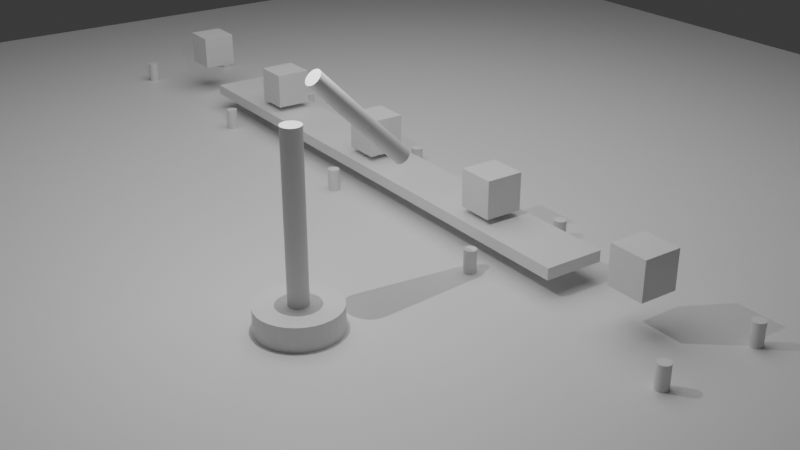 # Source: factory_scene.blend  (saved by Blender 5.0.119; exported with 4.5.12 LTS)
import bpy
from mathutils import Matrix  # noqa: F401  (used for matrix-valued properties, if any)

bpy.ops.wm.read_factory_settings(use_empty=True)
scene = bpy.context.scene
scene.name = 'Scene'

# ---- collections
col_collection = bpy.data.collections.new('Collection'); scene.collection.children.link(col_collection)

# ---- materials (node trees are filled in below, after node groups)
mat_floormat_001 = bpy.data.materials.new('FloorMat.001')
mat_floormat_001.diffuse_color = (0.3, 0.3, 0.35, 1.0)
mat_conveyormat = bpy.data.materials.new('ConveyorMat')
mat_conveyormat.diffuse_color = (0.15, 0.15, 0.15, 1.0)
mat_legmat = bpy.data.materials.new('LegMat')
mat_legmat.diffuse_color = (0.5, 0.5, 0.5, 1.0)
mat_productmat = bpy.data.materials.new('ProductMat')
mat_productmat.diffuse_color = (0.9, 0.6, 0.1, 1.0)
mat_robotmat = bpy.data.materials.new('RobotMat')
mat_robotmat.diffuse_color = (0.1, 0.4, 0.8, 1.0)

# ---- material node trees
mat_floormat_001.use_nodes = True; mat_floormat_001.node_tree.nodes.clear()
_N = mat_floormat_001.node_tree.nodes; _L = mat_floormat_001.node_tree.links
n0 = _N.new('ShaderNodeBsdfPrincipled'); n0.name = '原理化 BSDF'; n0.location = (-200, 100)
n1 = _N.new('ShaderNodeOutputMaterial'); n1.name = '材质输出'; n1.location = (200, 100)
_L.new(n0.outputs[0], n1.inputs[0])
n1.is_active_output = True
mat_conveyormat.use_nodes = True; mat_conveyormat.node_tree.nodes.clear()
_N = mat_conveyormat.node_tree.nodes; _L = mat_conveyormat.node_tree.links
n0 = _N.new('ShaderNodeBsdfPrincipled'); n0.name = '原理化 BSDF'; n0.location = (-200, 100)
n1 = _N.new('ShaderNodeOutputMaterial'); n1.name = '材质输出'; n1.location = (200, 100)
_L.new(n0.outputs[0], n1.inputs[0])
n1.is_active_output = True
mat_legmat.use_nodes = True; mat_legmat.node_tree.nodes.clear()
_N = mat_legmat.node_tree.nodes; _L = mat_legmat.node_tree.links
n0 = _N.new('ShaderNodeBsdfPrincipled'); n0.name = '原理化 BSDF'; n0.location = (-200, 100)
n1 = _N.new('ShaderNodeOutputMaterial'); n1.name = '材质输出'; n1.location = (200, 100)
_L.new(n0.outputs[0], n1.inputs[0])
n1.is_active_output = True
mat_productmat.use_nodes = True; mat_productmat.node_tree.nodes.clear()
_N = mat_productmat.node_tree.nodes; _L = mat_productmat.node_tree.links
n0 = _N.new('ShaderNodeBsdfPrincipled'); n0.name = '原理化 BSDF'; n0.location = (-200, 100)
n1 = _N.new('ShaderNodeOutputMaterial'); n1.name = '材质输出'; n1.location = (200, 100)
_L.new(n0.outputs[0], n1.inputs[0])
n1.is_active_output = True
mat_robotmat.use_nodes = True; mat_robotmat.node_tree.nodes.clear()
_N = mat_robotmat.node_tree.nodes; _L = mat_robotmat.node_tree.links
n0 = _N.new('ShaderNodeBsdfPrincipled'); n0.name = '原理化 BSDF'; n0.location = (-200, 100)
n1 = _N.new('ShaderNodeOutputMaterial'); n1.name = '材质输出'; n1.location = (200, 100)
_L.new(n0.outputs[0], n1.inputs[0])
n1.is_active_output = True

# ---- world
world_world = bpy.data.worlds.new('World'); scene.world = world_world
world_world.use_nodes = True; world_world.node_tree.nodes.clear()
_N = world_world.node_tree.nodes; _L = world_world.node_tree.links
n0 = _N.new('ShaderNodeOutputWorld'); n0.name = 'World Output'; n0.location = (200, 100)
n1 = _N.new('ShaderNodeBackground'); n1.name = 'Background'; n1.location = (-200, 100)
n1.inputs[0].default_value = (0.05088, 0.05088, 0.05088, 1.0)
_L.new(n1.outputs[0], n0.inputs[0])
n0.is_active_output = True
world_world.color = (0.05088, 0.05088, 0.05088)
world_world.sun_shadow_jitter_overblur = 0.0

# ---- cameras
cam_x = bpy.data.cameras.new('摄像机')

# ---- lights
light_x = bpy.data.lights.new('面光', 'AREA')
light_x.energy = 500.0
light_x.size = 10.0
light_x.size_y = 1.0
light_x_1 = bpy.data.lights.new('点光', 'POINT')
light_x_1.energy = 200.0

# ---- meshes
me_001 = bpy.data.meshes.new('平面.001')
me_001.from_pydata([(-10.0, -10.0, 0.0), (10.0, -10.0, 0.0), (-10.0, 10.0, 0.0), (10.0, 10.0, 0.0)], [], [(0, 1, 3, 2)])
_uv = me_001.uv_layers.new(name='UV贴图')
_uv.uv.foreach_set('vector', [0.0, 0.0, 1.0, 0.0, 1.0, 1.0, 0.0, 1.0])
me_001.materials.append(mat_floormat_001)
me_001.update()
me_x = bpy.data.meshes.new('立方体')
me_x.from_pydata([(-0.5, -0.5, -0.5), (-0.5, -0.5, 0.5), (-0.5, 0.5, -0.5), (-0.5, 0.5, 0.5), (0.5, -0.5, -0.5), (0.5, -0.5, 0.5), (0.5, 0.5, -0.5), (0.5, 0.5, 0.5)], [], [(0, 1, 3, 2), (2, 3, 7, 6), (6, 7, 5, 4), (4, 5, 1, 0), (2, 6, 4, 0), (7, 3, 1, 5)])
_uv = me_x.uv_layers.new(name='UV贴图')
_uv.uv.foreach_set('vector', [0.375, 0.0, 0.625, 0.0, 0.625, 0.25, 0.375, 0.25, 0.375, 0.25, 0.625, 0.25, 0.625, 0.5, 0.375, 0.5, 0.375, 0.5, 0.625, 0.5, 0.625, 0.75, 0.375, 0.75, 0.375, 0.75, 0.625, 0.75, 0.625, 1.0, 0.375, 1.0, 0.125, 0.5, 0.375, 0.5, 0.375, 0.75, 0.125, 0.75, 0.625, 0.5, 0.875, 0.5, 0.875, 0.75, 0.625, 0.75])
me_x.materials.append(mat_conveyormat)
me_x.update()
me_x_1 = bpy.data.meshes.new('柱体')
me_x_1.from_pydata([(0.0, 0.08, -0.3), (0.0, 0.08, 0.3), (0.01561, 0.07846, -0.3), (0.01561, 0.07846, 0.3), (0.03061, 0.07391, -0.3), (0.03061, 0.07391, 0.3), (0.04445, 0.06652, -0.3), (0.04445, 0.06652, 0.3), (0.05657, 0.05657, -0.3), (0.05657, 0.05657, 0.3), (0.06652, 0.04445, -0.3), (0.06652, 0.04445, 0.3), (0.07391, 0.03061, -0.3), (0.07391, 0.03061, 0.3), (0.07846, 0.01561, -0.3), (0.07846, 0.01561, 0.3), (0.08, 0.0, -0.3), (0.08, 0.0, 0.3), (0.07846, -0.01561, -0.3), (0.07846, -0.01561, 0.3), (0.07391, -0.03061, -0.3), (0.07391, -0.03061, 0.3), (0.06652, -0.04445, -0.3), (0.06652, -0.04445, 0.3), (0.05657, -0.05657, -0.3), (0.05657, -0.05657, 0.3), (0.04445, -0.06652, -0.3), (0.04445, -0.06652, 0.3), (0.03061, -0.07391, -0.3), (0.03061, -0.07391, 0.3), (0.01561, -0.07846, -0.3), (0.01561, -0.07846, 0.3), (0.0, -0.08, -0.3), (0.0, -0.08, 0.3), (-0.01561, -0.07846, -0.3), (-0.01561, -0.07846, 0.3), (-0.03061, -0.07391, -0.3), (-0.03061, -0.07391, 0.3), (-0.04445, -0.06652, -0.3), (-0.04445, -0.06652, 0.3), (-0.05657, -0.05657, -0.3), (-0.05657, -0.05657, 0.3), (-0.06652, -0.04445, -0.3), (-0.06652, -0.04445, 0.3), (-0.07391, -0.03061, -0.3), (-0.07391, -0.03061, 0.3), (-0.07846, -0.01561, -0.3), (-0.07846, -0.01561, 0.3), (-0.08, 0.0, -0.3), (-0.08, 0.0, 0.3), (-0.07846, 0.01561, -0.3), (-0.07846, 0.01561, 0.3), (-0.07391, 0.03061, -0.3), (-0.07391, 0.03061, 0.3), (-0.06652, 0.04445, -0.3), (-0.06652, 0.04445, 0.3), (-0.05657, 0.05657, -0.3), (-0.05657, 0.05657, 0.3), (-0.04445, 0.06652, -0.3), (-0.04445, 0.06652, 0.3), (-0.03061, 0.07391, -0.3), (-0.03061, 0.07391, 0.3), (-0.01561, 0.07846, -0.3), (-0.01561, 0.07846, 0.3)], [], [(0, 1, 3, 2), (2, 3, 5, 4), (4, 5, 7, 6), (6, 7, 9, 8), (8, 9, 11, 10), (10, 11, 13, 12), (12, 13, 15, 14), (14, 15, 17, 16), (16, 17, 19, 18), (18, 19, 21, 20), (20, 21, 23, 22), (22, 23, 25, 24), (24, 25, 27, 26), (26, 27, 29, 28), (28, 29, 31, 30), (30, 31, 33, 32), (32, 33, 35, 34), (34, 35, 37, 36), (36, 37, 39, 38), (38, 39, 41, 40), (40, 41, 43, 42), (42, 43, 45, 44), (44, 45, 47, 46), (46, 47, 49, 48), (48, 49, 51, 50), (50, 51, 53, 52), (52, 53, 55, 54), (54, 55, 57, 56), (56, 57, 59, 58), (58, 59, 61, 60), (3, 1, 63, 61, 59, 57, 55, 53, 51, 49, 47, 45, 43, 41, 39, 37, 35, 33, 31, 29, 27, 25, 23, 21, 19, 17, 15, 13, 11, 9, 7, 5), (60, 61, 63, 62), (62, 63, 1, 0), (0, 2, 4, 6, 8, 10, 12, 14, 16, 18, 20, 22, 24, 26, 28, 30, 32, 34, 36, 38, 40, 42, 44, 46, 48, 50, 52, 54, 56, 58, 60, 62)])
_uv = me_x_1.uv_layers.new(name='UV贴图')
_uv.uv.foreach_set('vector', [1.0, 0.5, 1.0, 1.0, 0.9688, 1.0, 0.9688, 0.5, 0.9688, 0.5, 0.9688, 1.0, 0.9375, 1.0, 0.9375, 0.5, 0.9375, 0.5, 0.9375, 1.0, 0.9062, 1.0, 0.9062, 0.5, 0.9062, 0.5, 0.9062, 1.0, 0.875, 1.0, 0.875, 0.5, 0.875, 0.5, 0.875, 1.0, 0.8438, 1.0, 0.8438, 0.5, 0.8438, 0.5, 0.8438, 1.0, 0.8125, 1.0, 0.8125, 0.5, 0.8125, 0.5, 0.8125, 1.0, 0.7812, 1.0, 0.7812, 0.5, 0.7812, 0.5, 0.7812, 1.0, 0.75, 1.0, 0.75, 0.5, 0.75, 0.5, 0.75, 1.0, 0.7188, 1.0, 0.7188, 0.5, 0.7188, 0.5, 0.7188, 1.0, 0.6875, 1.0, 0.6875, 0.5, 0.6875, 0.5, 0.6875, 1.0, 0.6562, 1.0, 0.6562, 0.5, 0.6562, 0.5, 0.6562, 1.0, 0.625, 1.0, 0.625, 0.5, 0.625, 0.5, 0.625, 1.0, 0.5938, 1.0, 0.5938, 0.5, 0.5938, 0.5, 0.5938, 1.0, 0.5625, 1.0, 0.5625, 0.5, 0.5625, 0.5, 0.5625, 1.0, 0.5312, 1.0, 0.5312, 0.5, 0.5312, 0.5, 0.5312, 1.0, 0.5, 1.0, 0.5, 0.5, 0.5, 0.5, 0.5, 1.0, 0.4688, 1.0, 0.4688, 0.5, 0.4688, 0.5, 0.4688, 1.0, 0.4375, 1.0, 0.4375, 0.5, 0.4375, 0.5, 0.4375, 1.0, 0.4062, 1.0, 0.4062, 0.5, 0.4062, 0.5, 0.4062, 1.0, 0.375, 1.0, 0.375, 0.5, 0.375, 0.5, 0.375, 1.0, 0.3438, 1.0, 0.3438, 0.5, 0.3438, 0.5, 0.3438, 1.0, 0.3125, 1.0, 0.3125, 0.5, 0.3125, 0.5, 0.3125, 1.0, 0.2812, 1.0, 0.2812, 0.5, 0.2812, 0.5, 0.2812, 1.0, 0.25, 1.0, 0.25, 0.5, 0.25, 0.5, 0.25, 1.0, 0.2188, 1.0, 0.2188, 0.5, 0.2188, 0.5, 0.2188, 1.0, 0.1875, 1.0, 0.1875, 0.5, 0.1875, 0.5, 0.1875, 1.0, 0.1562, 1.0, 0.1562, 0.5, 0.1562, 0.5, 0.1562, 1.0, 0.125, 1.0, 0.125, 0.5, 0.125, 0.5, 0.125, 1.0, 0.09375, 1.0, 0.09375, 0.5, 0.09375, 0.5, 0.09375, 1.0, 0.0625, 1.0, 0.0625, 0.5, 0.2968, 0.4854, 0.25, 0.49, 0.2032, 0.4854, 0.1582, 0.4717, 0.1167, 0.4496, 0.08029, 0.4197, 0.05045, 0.3833, 0.02827, 0.3418, 0.01461, 0.2968, 0.01, 0.25, 0.01461, 0.2032, 0.02827, 0.1582, 0.05045, 0.1167, 0.08029, 0.08029, 0.1167, 0.05045, 0.1582, 0.02827, 0.2032, 0.01461, 0.25, 0.01, 0.2968, 0.01461, 0.3418, 0.02827, 0.3833, 0.05045, 0.4197, 0.08029, 0.4496, 0.1167, 0.4717, 0.1582, 0.4854, 0.2032, 0.49, 0.25, 0.4854, 0.2968, 0.4717, 0.3418, 0.4496, 0.3833, 0.4197, 0.4197, 0.3833, 0.4496, 0.3418, 0.4717, 0.0625, 0.5, 0.0625, 1.0, 0.03125, 1.0, 0.03125, 0.5, 0.03125, 0.5, 0.03125, 1.0, 0.0, 1.0, 0.0, 0.5, 0.75, 0.49, 0.7968, 0.4854, 0.8418, 0.4717, 0.8833, 0.4496, 0.9197, 0.4197, 0.9496, 0.3833, 0.9717, 0.3418, 0.9854, 0.2968, 0.99, 0.25, 0.9854, 0.2032, 0.9717, 0.1582, 0.9496, 0.1167, 0.9197, 0.08029, 0.8833, 0.05045, 0.8418, 0.02827, 0.7968, 0.01461, 0.75, 0.01, 0.7032, 0.01461, 0.6582, 0.02827, 0.6167, 0.05045, 0.5803, 0.08029, 0.5504, 0.1167, 0.5283, 0.1582, 0.5146, 0.2032, 0.51, 0.25, 0.5146, 0.2968, 0.5283, 0.3418, 0.5504, 0.3833, 0.5803, 0.4197, 0.6167, 0.4496, 0.6582, 0.4717, 0.7032, 0.4854])
me_x_1.materials.append(mat_legmat)
me_x_1.update()
me_001_1 = bpy.data.meshes.new('柱体.001')
me_001_1.from_pydata([(0.0, 0.08, -0.3), (0.0, 0.08, 0.3), (0.01561, 0.07846, -0.3), (0.01561, 0.07846, 0.3), (0.03061, 0.07391, -0.3), (0.03061, 0.07391, 0.3), (0.04445, 0.06652, -0.3), (0.04445, 0.06652, 0.3), (0.05657, 0.05657, -0.3), (0.05657, 0.05657, 0.3), (0.06652, 0.04445, -0.3), (0.06652, 0.04445, 0.3), (0.07391, 0.03061, -0.3), (0.07391, 0.03061, 0.3), (0.07846, 0.01561, -0.3), (0.07846, 0.01561, 0.3), (0.08, 0.0, -0.3), (0.08, 0.0, 0.3), (0.07846, -0.01561, -0.3), (0.07846, -0.01561, 0.3), (0.07391, -0.03061, -0.3), (0.07391, -0.03061, 0.3), (0.06652, -0.04445, -0.3), (0.06652, -0.04445, 0.3), (0.05657, -0.05657, -0.3), (0.05657, -0.05657, 0.3), (0.04445, -0.06652, -0.3), (0.04445, -0.06652, 0.3), (0.03061, -0.07391, -0.3), (0.03061, -0.07391, 0.3), (0.01561, -0.07846, -0.3), (0.01561, -0.07846, 0.3), (0.0, -0.08, -0.3), (0.0, -0.08, 0.3), (-0.01561, -0.07846, -0.3), (-0.01561, -0.07846, 0.3), (-0.03061, -0.07391, -0.3), (-0.03061, -0.07391, 0.3), (-0.04445, -0.06652, -0.3), (-0.04445, -0.06652, 0.3), (-0.05657, -0.05657, -0.3), (-0.05657, -0.05657, 0.3), (-0.06652, -0.04445, -0.3), (-0.06652, -0.04445, 0.3), (-0.07391, -0.03061, -0.3), (-0.07391, -0.03061, 0.3), (-0.07846, -0.01561, -0.3), (-0.07846, -0.01561, 0.3), (-0.08, 0.0, -0.3), (-0.08, 0.0, 0.3), (-0.07846, 0.01561, -0.3), (-0.07846, 0.01561, 0.3), (-0.07391, 0.03061, -0.3), (-0.07391, 0.03061, 0.3), (-0.06652, 0.04445, -0.3), (-0.06652, 0.04445, 0.3), (-0.05657, 0.05657, -0.3), (-0.05657, 0.05657, 0.3), (-0.04445, 0.06652, -0.3), (-0.04445, 0.06652, 0.3), (-0.03061, 0.07391, -0.3), (-0.03061, 0.07391, 0.3), (-0.01561, 0.07846, -0.3), (-0.01561, 0.07846, 0.3)], [], [(0, 1, 3, 2), (2, 3, 5, 4), (4, 5, 7, 6), (6, 7, 9, 8), (8, 9, 11, 10), (10, 11, 13, 12), (12, 13, 15, 14), (14, 15, 17, 16), (16, 17, 19, 18), (18, 19, 21, 20), (20, 21, 23, 22), (22, 23, 25, 24), (24, 25, 27, 26), (26, 27, 29, 28), (28, 29, 31, 30), (30, 31, 33, 32), (32, 33, 35, 34), (34, 35, 37, 36), (36, 37, 39, 38), (38, 39, 41, 40), (40, 41, 43, 42), (42, 43, 45, 44), (44, 45, 47, 46), (46, 47, 49, 48), (48, 49, 51, 50), (50, 51, 53, 52), (52, 53, 55, 54), (54, 55, 57, 56), (56, 57, 59, 58), (58, 59, 61, 60), (3, 1, 63, 61, 59, 57, 55, 53, 51, 49, 47, 45, 43, 41, 39, 37, 35, 33, 31, 29, 27, 25, 23, 21, 19, 17, 15, 13, 11, 9, 7, 5), (60, 61, 63, 62), (62, 63, 1, 0), (0, 2, 4, 6, 8, 10, 12, 14, 16, 18, 20, 22, 24, 26, 28, 30, 32, 34, 36, 38, 40, 42, 44, 46, 48, 50, 52, 54, 56, 58, 60, 62)])
_uv = me_001_1.uv_layers.new(name='UV贴图')
_uv.uv.foreach_set('vector', [1.0, 0.5, 1.0, 1.0, 0.9688, 1.0, 0.9688, 0.5, 0.9688, 0.5, 0.9688, 1.0, 0.9375, 1.0, 0.9375, 0.5, 0.9375, 0.5, 0.9375, 1.0, 0.9062, 1.0, 0.9062, 0.5, 0.9062, 0.5, 0.9062, 1.0, 0.875, 1.0, 0.875, 0.5, 0.875, 0.5, 0.875, 1.0, 0.8438, 1.0, 0.8438, 0.5, 0.8438, 0.5, 0.8438, 1.0, 0.8125, 1.0, 0.8125, 0.5, 0.8125, 0.5, 0.8125, 1.0, 0.7812, 1.0, 0.7812, 0.5, 0.7812, 0.5, 0.7812, 1.0, 0.75, 1.0, 0.75, 0.5, 0.75, 0.5, 0.75, 1.0, 0.7188, 1.0, 0.7188, 0.5, 0.7188, 0.5, 0.7188, 1.0, 0.6875, 1.0, 0.6875, 0.5, 0.6875, 0.5, 0.6875, 1.0, 0.6562, 1.0, 0.6562, 0.5, 0.6562, 0.5, 0.6562, 1.0, 0.625, 1.0, 0.625, 0.5, 0.625, 0.5, 0.625, 1.0, 0.5938, 1.0, 0.5938, 0.5, 0.5938, 0.5, 0.5938, 1.0, 0.5625, 1.0, 0.5625, 0.5, 0.5625, 0.5, 0.5625, 1.0, 0.5312, 1.0, 0.5312, 0.5, 0.5312, 0.5, 0.5312, 1.0, 0.5, 1.0, 0.5, 0.5, 0.5, 0.5, 0.5, 1.0, 0.4688, 1.0, 0.4688, 0.5, 0.4688, 0.5, 0.4688, 1.0, 0.4375, 1.0, 0.4375, 0.5, 0.4375, 0.5, 0.4375, 1.0, 0.4062, 1.0, 0.4062, 0.5, 0.4062, 0.5, 0.4062, 1.0, 0.375, 1.0, 0.375, 0.5, 0.375, 0.5, 0.375, 1.0, 0.3438, 1.0, 0.3438, 0.5, 0.3438, 0.5, 0.3438, 1.0, 0.3125, 1.0, 0.3125, 0.5, 0.3125, 0.5, 0.3125, 1.0, 0.2812, 1.0, 0.2812, 0.5, 0.2812, 0.5, 0.2812, 1.0, 0.25, 1.0, 0.25, 0.5, 0.25, 0.5, 0.25, 1.0, 0.2188, 1.0, 0.2188, 0.5, 0.2188, 0.5, 0.2188, 1.0, 0.1875, 1.0, 0.1875, 0.5, 0.1875, 0.5, 0.1875, 1.0, 0.1562, 1.0, 0.1562, 0.5, 0.1562, 0.5, 0.1562, 1.0, 0.125, 1.0, 0.125, 0.5, 0.125, 0.5, 0.125, 1.0, 0.09375, 1.0, 0.09375, 0.5, 0.09375, 0.5, 0.09375, 1.0, 0.0625, 1.0, 0.0625, 0.5, 0.2968, 0.4854, 0.25, 0.49, 0.2032, 0.4854, 0.1582, 0.4717, 0.1167, 0.4496, 0.08029, 0.4197, 0.05045, 0.3833, 0.02827, 0.3418, 0.01461, 0.2968, 0.01, 0.25, 0.01461, 0.2032, 0.02827, 0.1582, 0.05045, 0.1167, 0.08029, 0.08029, 0.1167, 0.05045, 0.1582, 0.02827, 0.2032, 0.01461, 0.25, 0.01, 0.2968, 0.01461, 0.3418, 0.02827, 0.3833, 0.05045, 0.4197, 0.08029, 0.4496, 0.1167, 0.4717, 0.1582, 0.4854, 0.2032, 0.49, 0.25, 0.4854, 0.2968, 0.4717, 0.3418, 0.4496, 0.3833, 0.4197, 0.4197, 0.3833, 0.4496, 0.3418, 0.4717, 0.0625, 0.5, 0.0625, 1.0, 0.03125, 1.0, 0.03125, 0.5, 0.03125, 0.5, 0.03125, 1.0, 0.0, 1.0, 0.0, 0.5, 0.75, 0.49, 0.7968, 0.4854, 0.8418, 0.4717, 0.8833, 0.4496, 0.9197, 0.4197, 0.9496, 0.3833, 0.9717, 0.3418, 0.9854, 0.2968, 0.99, 0.25, 0.9854, 0.2032, 0.9717, 0.1582, 0.9496, 0.1167, 0.9197, 0.08029, 0.8833, 0.05045, 0.8418, 0.02827, 0.7968, 0.01461, 0.75, 0.01, 0.7032, 0.01461, 0.6582, 0.02827, 0.6167, 0.05045, 0.5803, 0.08029, 0.5504, 0.1167, 0.5283, 0.1582, 0.5146, 0.2032, 0.51, 0.25, 0.5146, 0.2968, 0.5283, 0.3418, 0.5504, 0.3833, 0.5803, 0.4197, 0.6167, 0.4496, 0.6582, 0.4717, 0.7032, 0.4854])
me_001_1.materials.append(mat_legmat)
me_001_1.update()
me_002 = bpy.data.meshes.new('柱体.002')
me_002.from_pydata([(0.0, 0.08, -0.3), (0.0, 0.08, 0.3), (0.01561, 0.07846, -0.3), (0.01561, 0.07846, 0.3), (0.03061, 0.07391, -0.3), (0.03061, 0.07391, 0.3), (0.04445, 0.06652, -0.3), (0.04445, 0.06652, 0.3), (0.05657, 0.05657, -0.3), (0.05657, 0.05657, 0.3), (0.06652, 0.04445, -0.3), (0.06652, 0.04445, 0.3), (0.07391, 0.03061, -0.3), (0.07391, 0.03061, 0.3), (0.07846, 0.01561, -0.3), (0.07846, 0.01561, 0.3), (0.08, 0.0, -0.3), (0.08, 0.0, 0.3), (0.07846, -0.01561, -0.3), (0.07846, -0.01561, 0.3), (0.07391, -0.03061, -0.3), (0.07391, -0.03061, 0.3), (0.06652, -0.04445, -0.3), (0.06652, -0.04445, 0.3), (0.05657, -0.05657, -0.3), (0.05657, -0.05657, 0.3), (0.04445, -0.06652, -0.3), (0.04445, -0.06652, 0.3), (0.03061, -0.07391, -0.3), (0.03061, -0.07391, 0.3), (0.01561, -0.07846, -0.3), (0.01561, -0.07846, 0.3), (0.0, -0.08, -0.3), (0.0, -0.08, 0.3), (-0.01561, -0.07846, -0.3), (-0.01561, -0.07846, 0.3), (-0.03061, -0.07391, -0.3), (-0.03061, -0.07391, 0.3), (-0.04445, -0.06652, -0.3), (-0.04445, -0.06652, 0.3), (-0.05657, -0.05657, -0.3), (-0.05657, -0.05657, 0.3), (-0.06652, -0.04445, -0.3), (-0.06652, -0.04445, 0.3), (-0.07391, -0.03061, -0.3), (-0.07391, -0.03061, 0.3), (-0.07846, -0.01561, -0.3), (-0.07846, -0.01561, 0.3), (-0.08, 0.0, -0.3), (-0.08, 0.0, 0.3), (-0.07846, 0.01561, -0.3), (-0.07846, 0.01561, 0.3), (-0.07391, 0.03061, -0.3), (-0.07391, 0.03061, 0.3), (-0.06652, 0.04445, -0.3), (-0.06652, 0.04445, 0.3), (-0.05657, 0.05657, -0.3), (-0.05657, 0.05657, 0.3), (-0.04445, 0.06652, -0.3), (-0.04445, 0.06652, 0.3), (-0.03061, 0.07391, -0.3), (-0.03061, 0.07391, 0.3), (-0.01561, 0.07846, -0.3), (-0.01561, 0.07846, 0.3)], [], [(0, 1, 3, 2), (2, 3, 5, 4), (4, 5, 7, 6), (6, 7, 9, 8), (8, 9, 11, 10), (10, 11, 13, 12), (12, 13, 15, 14), (14, 15, 17, 16), (16, 17, 19, 18), (18, 19, 21, 20), (20, 21, 23, 22), (22, 23, 25, 24), (24, 25, 27, 26), (26, 27, 29, 28), (28, 29, 31, 30), (30, 31, 33, 32), (32, 33, 35, 34), (34, 35, 37, 36), (36, 37, 39, 38), (38, 39, 41, 40), (40, 41, 43, 42), (42, 43, 45, 44), (44, 45, 47, 46), (46, 47, 49, 48), (48, 49, 51, 50), (50, 51, 53, 52), (52, 53, 55, 54), (54, 55, 57, 56), (56, 57, 59, 58), (58, 59, 61, 60), (3, 1, 63, 61, 59, 57, 55, 53, 51, 49, 47, 45, 43, 41, 39, 37, 35, 33, 31, 29, 27, 25, 23, 21, 19, 17, 15, 13, 11, 9, 7, 5), (60, 61, 63, 62), (62, 63, 1, 0), (0, 2, 4, 6, 8, 10, 12, 14, 16, 18, 20, 22, 24, 26, 28, 30, 32, 34, 36, 38, 40, 42, 44, 46, 48, 50, 52, 54, 56, 58, 60, 62)])
_uv = me_002.uv_layers.new(name='UV贴图')
_uv.uv.foreach_set('vector', [1.0, 0.5, 1.0, 1.0, 0.9688, 1.0, 0.9688, 0.5, 0.9688, 0.5, 0.9688, 1.0, 0.9375, 1.0, 0.9375, 0.5, 0.9375, 0.5, 0.9375, 1.0, 0.9062, 1.0, 0.9062, 0.5, 0.9062, 0.5, 0.9062, 1.0, 0.875, 1.0, 0.875, 0.5, 0.875, 0.5, 0.875, 1.0, 0.8438, 1.0, 0.8438, 0.5, 0.8438, 0.5, 0.8438, 1.0, 0.8125, 1.0, 0.8125, 0.5, 0.8125, 0.5, 0.8125, 1.0, 0.7812, 1.0, 0.7812, 0.5, 0.7812, 0.5, 0.7812, 1.0, 0.75, 1.0, 0.75, 0.5, 0.75, 0.5, 0.75, 1.0, 0.7188, 1.0, 0.7188, 0.5, 0.7188, 0.5, 0.7188, 1.0, 0.6875, 1.0, 0.6875, 0.5, 0.6875, 0.5, 0.6875, 1.0, 0.6562, 1.0, 0.6562, 0.5, 0.6562, 0.5, 0.6562, 1.0, 0.625, 1.0, 0.625, 0.5, 0.625, 0.5, 0.625, 1.0, 0.5938, 1.0, 0.5938, 0.5, 0.5938, 0.5, 0.5938, 1.0, 0.5625, 1.0, 0.5625, 0.5, 0.5625, 0.5, 0.5625, 1.0, 0.5312, 1.0, 0.5312, 0.5, 0.5312, 0.5, 0.5312, 1.0, 0.5, 1.0, 0.5, 0.5, 0.5, 0.5, 0.5, 1.0, 0.4688, 1.0, 0.4688, 0.5, 0.4688, 0.5, 0.4688, 1.0, 0.4375, 1.0, 0.4375, 0.5, 0.4375, 0.5, 0.4375, 1.0, 0.4062, 1.0, 0.4062, 0.5, 0.4062, 0.5, 0.4062, 1.0, 0.375, 1.0, 0.375, 0.5, 0.375, 0.5, 0.375, 1.0, 0.3438, 1.0, 0.3438, 0.5, 0.3438, 0.5, 0.3438, 1.0, 0.3125, 1.0, 0.3125, 0.5, 0.3125, 0.5, 0.3125, 1.0, 0.2812, 1.0, 0.2812, 0.5, 0.2812, 0.5, 0.2812, 1.0, 0.25, 1.0, 0.25, 0.5, 0.25, 0.5, 0.25, 1.0, 0.2188, 1.0, 0.2188, 0.5, 0.2188, 0.5, 0.2188, 1.0, 0.1875, 1.0, 0.1875, 0.5, 0.1875, 0.5, 0.1875, 1.0, 0.1562, 1.0, 0.1562, 0.5, 0.1562, 0.5, 0.1562, 1.0, 0.125, 1.0, 0.125, 0.5, 0.125, 0.5, 0.125, 1.0, 0.09375, 1.0, 0.09375, 0.5, 0.09375, 0.5, 0.09375, 1.0, 0.0625, 1.0, 0.0625, 0.5, 0.2968, 0.4854, 0.25, 0.49, 0.2032, 0.4854, 0.1582, 0.4717, 0.1167, 0.4496, 0.08029, 0.4197, 0.05045, 0.3833, 0.02827, 0.3418, 0.01461, 0.2968, 0.01, 0.25, 0.01461, 0.2032, 0.02827, 0.1582, 0.05045, 0.1167, 0.08029, 0.08029, 0.1167, 0.05045, 0.1582, 0.02827, 0.2032, 0.01461, 0.25, 0.01, 0.2968, 0.01461, 0.3418, 0.02827, 0.3833, 0.05045, 0.4197, 0.08029, 0.4496, 0.1167, 0.4717, 0.1582, 0.4854, 0.2032, 0.49, 0.25, 0.4854, 0.2968, 0.4717, 0.3418, 0.4496, 0.3833, 0.4197, 0.4197, 0.3833, 0.4496, 0.3418, 0.4717, 0.0625, 0.5, 0.0625, 1.0, 0.03125, 1.0, 0.03125, 0.5, 0.03125, 0.5, 0.03125, 1.0, 0.0, 1.0, 0.0, 0.5, 0.75, 0.49, 0.7968, 0.4854, 0.8418, 0.4717, 0.8833, 0.4496, 0.9197, 0.4197, 0.9496, 0.3833, 0.9717, 0.3418, 0.9854, 0.2968, 0.99, 0.25, 0.9854, 0.2032, 0.9717, 0.1582, 0.9496, 0.1167, 0.9197, 0.08029, 0.8833, 0.05045, 0.8418, 0.02827, 0.7968, 0.01461, 0.75, 0.01, 0.7032, 0.01461, 0.6582, 0.02827, 0.6167, 0.05045, 0.5803, 0.08029, 0.5504, 0.1167, 0.5283, 0.1582, 0.5146, 0.2032, 0.51, 0.25, 0.5146, 0.2968, 0.5283, 0.3418, 0.5504, 0.3833, 0.5803, 0.4197, 0.6167, 0.4496, 0.6582, 0.4717, 0.7032, 0.4854])
me_002.materials.append(mat_legmat)
me_002.update()
me_003 = bpy.data.meshes.new('柱体.003')
me_003.from_pydata([(0.0, 0.08, -0.3), (0.0, 0.08, 0.3), (0.01561, 0.07846, -0.3), (0.01561, 0.07846, 0.3), (0.03061, 0.07391, -0.3), (0.03061, 0.07391, 0.3), (0.04445, 0.06652, -0.3), (0.04445, 0.06652, 0.3), (0.05657, 0.05657, -0.3), (0.05657, 0.05657, 0.3), (0.06652, 0.04445, -0.3), (0.06652, 0.04445, 0.3), (0.07391, 0.03061, -0.3), (0.07391, 0.03061, 0.3), (0.07846, 0.01561, -0.3), (0.07846, 0.01561, 0.3), (0.08, 0.0, -0.3), (0.08, 0.0, 0.3), (0.07846, -0.01561, -0.3), (0.07846, -0.01561, 0.3), (0.07391, -0.03061, -0.3), (0.07391, -0.03061, 0.3), (0.06652, -0.04445, -0.3), (0.06652, -0.04445, 0.3), (0.05657, -0.05657, -0.3), (0.05657, -0.05657, 0.3), (0.04445, -0.06652, -0.3), (0.04445, -0.06652, 0.3), (0.03061, -0.07391, -0.3), (0.03061, -0.07391, 0.3), (0.01561, -0.07846, -0.3), (0.01561, -0.07846, 0.3), (0.0, -0.08, -0.3), (0.0, -0.08, 0.3), (-0.01561, -0.07846, -0.3), (-0.01561, -0.07846, 0.3), (-0.03061, -0.07391, -0.3), (-0.03061, -0.07391, 0.3), (-0.04445, -0.06652, -0.3), (-0.04445, -0.06652, 0.3), (-0.05657, -0.05657, -0.3), (-0.05657, -0.05657, 0.3), (-0.06652, -0.04445, -0.3), (-0.06652, -0.04445, 0.3), (-0.07391, -0.03061, -0.3), (-0.07391, -0.03061, 0.3), (-0.07846, -0.01561, -0.3), (-0.07846, -0.01561, 0.3), (-0.08, 0.0, -0.3), (-0.08, 0.0, 0.3), (-0.07846, 0.01561, -0.3), (-0.07846, 0.01561, 0.3), (-0.07391, 0.03061, -0.3), (-0.07391, 0.03061, 0.3), (-0.06652, 0.04445, -0.3), (-0.06652, 0.04445, 0.3), (-0.05657, 0.05657, -0.3), (-0.05657, 0.05657, 0.3), (-0.04445, 0.06652, -0.3), (-0.04445, 0.06652, 0.3), (-0.03061, 0.07391, -0.3), (-0.03061, 0.07391, 0.3), (-0.01561, 0.07846, -0.3), (-0.01561, 0.07846, 0.3)], [], [(0, 1, 3, 2), (2, 3, 5, 4), (4, 5, 7, 6), (6, 7, 9, 8), (8, 9, 11, 10), (10, 11, 13, 12), (12, 13, 15, 14), (14, 15, 17, 16), (16, 17, 19, 18), (18, 19, 21, 20), (20, 21, 23, 22), (22, 23, 25, 24), (24, 25, 27, 26), (26, 27, 29, 28), (28, 29, 31, 30), (30, 31, 33, 32), (32, 33, 35, 34), (34, 35, 37, 36), (36, 37, 39, 38), (38, 39, 41, 40), (40, 41, 43, 42), (42, 43, 45, 44), (44, 45, 47, 46), (46, 47, 49, 48), (48, 49, 51, 50), (50, 51, 53, 52), (52, 53, 55, 54), (54, 55, 57, 56), (56, 57, 59, 58), (58, 59, 61, 60), (3, 1, 63, 61, 59, 57, 55, 53, 51, 49, 47, 45, 43, 41, 39, 37, 35, 33, 31, 29, 27, 25, 23, 21, 19, 17, 15, 13, 11, 9, 7, 5), (60, 61, 63, 62), (62, 63, 1, 0), (0, 2, 4, 6, 8, 10, 12, 14, 16, 18, 20, 22, 24, 26, 28, 30, 32, 34, 36, 38, 40, 42, 44, 46, 48, 50, 52, 54, 56, 58, 60, 62)])
_uv = me_003.uv_layers.new(name='UV贴图')
_uv.uv.foreach_set('vector', [1.0, 0.5, 1.0, 1.0, 0.9688, 1.0, 0.9688, 0.5, 0.9688, 0.5, 0.9688, 1.0, 0.9375, 1.0, 0.9375, 0.5, 0.9375, 0.5, 0.9375, 1.0, 0.9062, 1.0, 0.9062, 0.5, 0.9062, 0.5, 0.9062, 1.0, 0.875, 1.0, 0.875, 0.5, 0.875, 0.5, 0.875, 1.0, 0.8438, 1.0, 0.8438, 0.5, 0.8438, 0.5, 0.8438, 1.0, 0.8125, 1.0, 0.8125, 0.5, 0.8125, 0.5, 0.8125, 1.0, 0.7812, 1.0, 0.7812, 0.5, 0.7812, 0.5, 0.7812, 1.0, 0.75, 1.0, 0.75, 0.5, 0.75, 0.5, 0.75, 1.0, 0.7188, 1.0, 0.7188, 0.5, 0.7188, 0.5, 0.7188, 1.0, 0.6875, 1.0, 0.6875, 0.5, 0.6875, 0.5, 0.6875, 1.0, 0.6562, 1.0, 0.6562, 0.5, 0.6562, 0.5, 0.6562, 1.0, 0.625, 1.0, 0.625, 0.5, 0.625, 0.5, 0.625, 1.0, 0.5938, 1.0, 0.5938, 0.5, 0.5938, 0.5, 0.5938, 1.0, 0.5625, 1.0, 0.5625, 0.5, 0.5625, 0.5, 0.5625, 1.0, 0.5312, 1.0, 0.5312, 0.5, 0.5312, 0.5, 0.5312, 1.0, 0.5, 1.0, 0.5, 0.5, 0.5, 0.5, 0.5, 1.0, 0.4688, 1.0, 0.4688, 0.5, 0.4688, 0.5, 0.4688, 1.0, 0.4375, 1.0, 0.4375, 0.5, 0.4375, 0.5, 0.4375, 1.0, 0.4062, 1.0, 0.4062, 0.5, 0.4062, 0.5, 0.4062, 1.0, 0.375, 1.0, 0.375, 0.5, 0.375, 0.5, 0.375, 1.0, 0.3438, 1.0, 0.3438, 0.5, 0.3438, 0.5, 0.3438, 1.0, 0.3125, 1.0, 0.3125, 0.5, 0.3125, 0.5, 0.3125, 1.0, 0.2812, 1.0, 0.2812, 0.5, 0.2812, 0.5, 0.2812, 1.0, 0.25, 1.0, 0.25, 0.5, 0.25, 0.5, 0.25, 1.0, 0.2188, 1.0, 0.2188, 0.5, 0.2188, 0.5, 0.2188, 1.0, 0.1875, 1.0, 0.1875, 0.5, 0.1875, 0.5, 0.1875, 1.0, 0.1562, 1.0, 0.1562, 0.5, 0.1562, 0.5, 0.1562, 1.0, 0.125, 1.0, 0.125, 0.5, 0.125, 0.5, 0.125, 1.0, 0.09375, 1.0, 0.09375, 0.5, 0.09375, 0.5, 0.09375, 1.0, 0.0625, 1.0, 0.0625, 0.5, 0.2968, 0.4854, 0.25, 0.49, 0.2032, 0.4854, 0.1582, 0.4717, 0.1167, 0.4496, 0.08029, 0.4197, 0.05045, 0.3833, 0.02827, 0.3418, 0.01461, 0.2968, 0.01, 0.25, 0.01461, 0.2032, 0.02827, 0.1582, 0.05045, 0.1167, 0.08029, 0.08029, 0.1167, 0.05045, 0.1582, 0.02827, 0.2032, 0.01461, 0.25, 0.01, 0.2968, 0.01461, 0.3418, 0.02827, 0.3833, 0.05045, 0.4197, 0.08029, 0.4496, 0.1167, 0.4717, 0.1582, 0.4854, 0.2032, 0.49, 0.25, 0.4854, 0.2968, 0.4717, 0.3418, 0.4496, 0.3833, 0.4197, 0.4197, 0.3833, 0.4496, 0.3418, 0.4717, 0.0625, 0.5, 0.0625, 1.0, 0.03125, 1.0, 0.03125, 0.5, 0.03125, 0.5, 0.03125, 1.0, 0.0, 1.0, 0.0, 0.5, 0.75, 0.49, 0.7968, 0.4854, 0.8418, 0.4717, 0.8833, 0.4496, 0.9197, 0.4197, 0.9496, 0.3833, 0.9717, 0.3418, 0.9854, 0.2968, 0.99, 0.25, 0.9854, 0.2032, 0.9717, 0.1582, 0.9496, 0.1167, 0.9197, 0.08029, 0.8833, 0.05045, 0.8418, 0.02827, 0.7968, 0.01461, 0.75, 0.01, 0.7032, 0.01461, 0.6582, 0.02827, 0.6167, 0.05045, 0.5803, 0.08029, 0.5504, 0.1167, 0.5283, 0.1582, 0.5146, 0.2032, 0.51, 0.25, 0.5146, 0.2968, 0.5283, 0.3418, 0.5504, 0.3833, 0.5803, 0.4197, 0.6167, 0.4496, 0.6582, 0.4717, 0.7032, 0.4854])
me_003.materials.append(mat_legmat)
me_003.update()
me_004 = bpy.data.meshes.new('柱体.004')
me_004.from_pydata([(0.0, 0.08, -0.3), (0.0, 0.08, 0.3), (0.01561, 0.07846, -0.3), (0.01561, 0.07846, 0.3), (0.03061, 0.07391, -0.3), (0.03061, 0.07391, 0.3), (0.04445, 0.06652, -0.3), (0.04445, 0.06652, 0.3), (0.05657, 0.05657, -0.3), (0.05657, 0.05657, 0.3), (0.06652, 0.04445, -0.3), (0.06652, 0.04445, 0.3), (0.07391, 0.03061, -0.3), (0.07391, 0.03061, 0.3), (0.07846, 0.01561, -0.3), (0.07846, 0.01561, 0.3), (0.08, 0.0, -0.3), (0.08, 0.0, 0.3), (0.07846, -0.01561, -0.3), (0.07846, -0.01561, 0.3), (0.07391, -0.03061, -0.3), (0.07391, -0.03061, 0.3), (0.06652, -0.04445, -0.3), (0.06652, -0.04445, 0.3), (0.05657, -0.05657, -0.3), (0.05657, -0.05657, 0.3), (0.04445, -0.06652, -0.3), (0.04445, -0.06652, 0.3), (0.03061, -0.07391, -0.3), (0.03061, -0.07391, 0.3), (0.01561, -0.07846, -0.3), (0.01561, -0.07846, 0.3), (0.0, -0.08, -0.3), (0.0, -0.08, 0.3), (-0.01561, -0.07846, -0.3), (-0.01561, -0.07846, 0.3), (-0.03061, -0.07391, -0.3), (-0.03061, -0.07391, 0.3), (-0.04445, -0.06652, -0.3), (-0.04445, -0.06652, 0.3), (-0.05657, -0.05657, -0.3), (-0.05657, -0.05657, 0.3), (-0.06652, -0.04445, -0.3), (-0.06652, -0.04445, 0.3), (-0.07391, -0.03061, -0.3), (-0.07391, -0.03061, 0.3), (-0.07846, -0.01561, -0.3), (-0.07846, -0.01561, 0.3), (-0.08, 0.0, -0.3), (-0.08, 0.0, 0.3), (-0.07846, 0.01561, -0.3), (-0.07846, 0.01561, 0.3), (-0.07391, 0.03061, -0.3), (-0.07391, 0.03061, 0.3), (-0.06652, 0.04445, -0.3), (-0.06652, 0.04445, 0.3), (-0.05657, 0.05657, -0.3), (-0.05657, 0.05657, 0.3), (-0.04445, 0.06652, -0.3), (-0.04445, 0.06652, 0.3), (-0.03061, 0.07391, -0.3), (-0.03061, 0.07391, 0.3), (-0.01561, 0.07846, -0.3), (-0.01561, 0.07846, 0.3)], [], [(0, 1, 3, 2), (2, 3, 5, 4), (4, 5, 7, 6), (6, 7, 9, 8), (8, 9, 11, 10), (10, 11, 13, 12), (12, 13, 15, 14), (14, 15, 17, 16), (16, 17, 19, 18), (18, 19, 21, 20), (20, 21, 23, 22), (22, 23, 25, 24), (24, 25, 27, 26), (26, 27, 29, 28), (28, 29, 31, 30), (30, 31, 33, 32), (32, 33, 35, 34), (34, 35, 37, 36), (36, 37, 39, 38), (38, 39, 41, 40), (40, 41, 43, 42), (42, 43, 45, 44), (44, 45, 47, 46), (46, 47, 49, 48), (48, 49, 51, 50), (50, 51, 53, 52), (52, 53, 55, 54), (54, 55, 57, 56), (56, 57, 59, 58), (58, 59, 61, 60), (3, 1, 63, 61, 59, 57, 55, 53, 51, 49, 47, 45, 43, 41, 39, 37, 35, 33, 31, 29, 27, 25, 23, 21, 19, 17, 15, 13, 11, 9, 7, 5), (60, 61, 63, 62), (62, 63, 1, 0), (0, 2, 4, 6, 8, 10, 12, 14, 16, 18, 20, 22, 24, 26, 28, 30, 32, 34, 36, 38, 40, 42, 44, 46, 48, 50, 52, 54, 56, 58, 60, 62)])
_uv = me_004.uv_layers.new(name='UV贴图')
_uv.uv.foreach_set('vector', [1.0, 0.5, 1.0, 1.0, 0.9688, 1.0, 0.9688, 0.5, 0.9688, 0.5, 0.9688, 1.0, 0.9375, 1.0, 0.9375, 0.5, 0.9375, 0.5, 0.9375, 1.0, 0.9062, 1.0, 0.9062, 0.5, 0.9062, 0.5, 0.9062, 1.0, 0.875, 1.0, 0.875, 0.5, 0.875, 0.5, 0.875, 1.0, 0.8438, 1.0, 0.8438, 0.5, 0.8438, 0.5, 0.8438, 1.0, 0.8125, 1.0, 0.8125, 0.5, 0.8125, 0.5, 0.8125, 1.0, 0.7812, 1.0, 0.7812, 0.5, 0.7812, 0.5, 0.7812, 1.0, 0.75, 1.0, 0.75, 0.5, 0.75, 0.5, 0.75, 1.0, 0.7188, 1.0, 0.7188, 0.5, 0.7188, 0.5, 0.7188, 1.0, 0.6875, 1.0, 0.6875, 0.5, 0.6875, 0.5, 0.6875, 1.0, 0.6562, 1.0, 0.6562, 0.5, 0.6562, 0.5, 0.6562, 1.0, 0.625, 1.0, 0.625, 0.5, 0.625, 0.5, 0.625, 1.0, 0.5938, 1.0, 0.5938, 0.5, 0.5938, 0.5, 0.5938, 1.0, 0.5625, 1.0, 0.5625, 0.5, 0.5625, 0.5, 0.5625, 1.0, 0.5312, 1.0, 0.5312, 0.5, 0.5312, 0.5, 0.5312, 1.0, 0.5, 1.0, 0.5, 0.5, 0.5, 0.5, 0.5, 1.0, 0.4688, 1.0, 0.4688, 0.5, 0.4688, 0.5, 0.4688, 1.0, 0.4375, 1.0, 0.4375, 0.5, 0.4375, 0.5, 0.4375, 1.0, 0.4062, 1.0, 0.4062, 0.5, 0.4062, 0.5, 0.4062, 1.0, 0.375, 1.0, 0.375, 0.5, 0.375, 0.5, 0.375, 1.0, 0.3438, 1.0, 0.3438, 0.5, 0.3438, 0.5, 0.3438, 1.0, 0.3125, 1.0, 0.3125, 0.5, 0.3125, 0.5, 0.3125, 1.0, 0.2812, 1.0, 0.2812, 0.5, 0.2812, 0.5, 0.2812, 1.0, 0.25, 1.0, 0.25, 0.5, 0.25, 0.5, 0.25, 1.0, 0.2188, 1.0, 0.2188, 0.5, 0.2188, 0.5, 0.2188, 1.0, 0.1875, 1.0, 0.1875, 0.5, 0.1875, 0.5, 0.1875, 1.0, 0.1562, 1.0, 0.1562, 0.5, 0.1562, 0.5, 0.1562, 1.0, 0.125, 1.0, 0.125, 0.5, 0.125, 0.5, 0.125, 1.0, 0.09375, 1.0, 0.09375, 0.5, 0.09375, 0.5, 0.09375, 1.0, 0.0625, 1.0, 0.0625, 0.5, 0.2968, 0.4854, 0.25, 0.49, 0.2032, 0.4854, 0.1582, 0.4717, 0.1167, 0.4496, 0.08029, 0.4197, 0.05045, 0.3833, 0.02827, 0.3418, 0.01461, 0.2968, 0.01, 0.25, 0.01461, 0.2032, 0.02827, 0.1582, 0.05045, 0.1167, 0.08029, 0.08029, 0.1167, 0.05045, 0.1582, 0.02827, 0.2032, 0.01461, 0.25, 0.01, 0.2968, 0.01461, 0.3418, 0.02827, 0.3833, 0.05045, 0.4197, 0.08029, 0.4496, 0.1167, 0.4717, 0.1582, 0.4854, 0.2032, 0.49, 0.25, 0.4854, 0.2968, 0.4717, 0.3418, 0.4496, 0.3833, 0.4197, 0.4197, 0.3833, 0.4496, 0.3418, 0.4717, 0.0625, 0.5, 0.0625, 1.0, 0.03125, 1.0, 0.03125, 0.5, 0.03125, 0.5, 0.03125, 1.0, 0.0, 1.0, 0.0, 0.5, 0.75, 0.49, 0.7968, 0.4854, 0.8418, 0.4717, 0.8833, 0.4496, 0.9197, 0.4197, 0.9496, 0.3833, 0.9717, 0.3418, 0.9854, 0.2968, 0.99, 0.25, 0.9854, 0.2032, 0.9717, 0.1582, 0.9496, 0.1167, 0.9197, 0.08029, 0.8833, 0.05045, 0.8418, 0.02827, 0.7968, 0.01461, 0.75, 0.01, 0.7032, 0.01461, 0.6582, 0.02827, 0.6167, 0.05045, 0.5803, 0.08029, 0.5504, 0.1167, 0.5283, 0.1582, 0.5146, 0.2032, 0.51, 0.25, 0.5146, 0.2968, 0.5283, 0.3418, 0.5504, 0.3833, 0.5803, 0.4197, 0.6167, 0.4496, 0.6582, 0.4717, 0.7032, 0.4854])
me_004.materials.append(mat_legmat)
me_004.update()
me_005 = bpy.data.meshes.new('柱体.005')
me_005.from_pydata([(0.0, 0.08, -0.3), (0.0, 0.08, 0.3), (0.01561, 0.07846, -0.3), (0.01561, 0.07846, 0.3), (0.03061, 0.07391, -0.3), (0.03061, 0.07391, 0.3), (0.04445, 0.06652, -0.3), (0.04445, 0.06652, 0.3), (0.05657, 0.05657, -0.3), (0.05657, 0.05657, 0.3), (0.06652, 0.04445, -0.3), (0.06652, 0.04445, 0.3), (0.07391, 0.03061, -0.3), (0.07391, 0.03061, 0.3), (0.07846, 0.01561, -0.3), (0.07846, 0.01561, 0.3), (0.08, 0.0, -0.3), (0.08, 0.0, 0.3), (0.07846, -0.01561, -0.3), (0.07846, -0.01561, 0.3), (0.07391, -0.03061, -0.3), (0.07391, -0.03061, 0.3), (0.06652, -0.04445, -0.3), (0.06652, -0.04445, 0.3), (0.05657, -0.05657, -0.3), (0.05657, -0.05657, 0.3), (0.04445, -0.06652, -0.3), (0.04445, -0.06652, 0.3), (0.03061, -0.07391, -0.3), (0.03061, -0.07391, 0.3), (0.01561, -0.07846, -0.3), (0.01561, -0.07846, 0.3), (0.0, -0.08, -0.3), (0.0, -0.08, 0.3), (-0.01561, -0.07846, -0.3), (-0.01561, -0.07846, 0.3), (-0.03061, -0.07391, -0.3), (-0.03061, -0.07391, 0.3), (-0.04445, -0.06652, -0.3), (-0.04445, -0.06652, 0.3), (-0.05657, -0.05657, -0.3), (-0.05657, -0.05657, 0.3), (-0.06652, -0.04445, -0.3), (-0.06652, -0.04445, 0.3), (-0.07391, -0.03061, -0.3), (-0.07391, -0.03061, 0.3), (-0.07846, -0.01561, -0.3), (-0.07846, -0.01561, 0.3), (-0.08, 0.0, -0.3), (-0.08, 0.0, 0.3), (-0.07846, 0.01561, -0.3), (-0.07846, 0.01561, 0.3), (-0.07391, 0.03061, -0.3), (-0.07391, 0.03061, 0.3), (-0.06652, 0.04445, -0.3), (-0.06652, 0.04445, 0.3), (-0.05657, 0.05657, -0.3), (-0.05657, 0.05657, 0.3), (-0.04445, 0.06652, -0.3), (-0.04445, 0.06652, 0.3), (-0.03061, 0.07391, -0.3), (-0.03061, 0.07391, 0.3), (-0.01561, 0.07846, -0.3), (-0.01561, 0.07846, 0.3)], [], [(0, 1, 3, 2), (2, 3, 5, 4), (4, 5, 7, 6), (6, 7, 9, 8), (8, 9, 11, 10), (10, 11, 13, 12), (12, 13, 15, 14), (14, 15, 17, 16), (16, 17, 19, 18), (18, 19, 21, 20), (20, 21, 23, 22), (22, 23, 25, 24), (24, 25, 27, 26), (26, 27, 29, 28), (28, 29, 31, 30), (30, 31, 33, 32), (32, 33, 35, 34), (34, 35, 37, 36), (36, 37, 39, 38), (38, 39, 41, 40), (40, 41, 43, 42), (42, 43, 45, 44), (44, 45, 47, 46), (46, 47, 49, 48), (48, 49, 51, 50), (50, 51, 53, 52), (52, 53, 55, 54), (54, 55, 57, 56), (56, 57, 59, 58), (58, 59, 61, 60), (3, 1, 63, 61, 59, 57, 55, 53, 51, 49, 47, 45, 43, 41, 39, 37, 35, 33, 31, 29, 27, 25, 23, 21, 19, 17, 15, 13, 11, 9, 7, 5), (60, 61, 63, 62), (62, 63, 1, 0), (0, 2, 4, 6, 8, 10, 12, 14, 16, 18, 20, 22, 24, 26, 28, 30, 32, 34, 36, 38, 40, 42, 44, 46, 48, 50, 52, 54, 56, 58, 60, 62)])
_uv = me_005.uv_layers.new(name='UV贴图')
_uv.uv.foreach_set('vector', [1.0, 0.5, 1.0, 1.0, 0.9688, 1.0, 0.9688, 0.5, 0.9688, 0.5, 0.9688, 1.0, 0.9375, 1.0, 0.9375, 0.5, 0.9375, 0.5, 0.9375, 1.0, 0.9062, 1.0, 0.9062, 0.5, 0.9062, 0.5, 0.9062, 1.0, 0.875, 1.0, 0.875, 0.5, 0.875, 0.5, 0.875, 1.0, 0.8438, 1.0, 0.8438, 0.5, 0.8438, 0.5, 0.8438, 1.0, 0.8125, 1.0, 0.8125, 0.5, 0.8125, 0.5, 0.8125, 1.0, 0.7812, 1.0, 0.7812, 0.5, 0.7812, 0.5, 0.7812, 1.0, 0.75, 1.0, 0.75, 0.5, 0.75, 0.5, 0.75, 1.0, 0.7188, 1.0, 0.7188, 0.5, 0.7188, 0.5, 0.7188, 1.0, 0.6875, 1.0, 0.6875, 0.5, 0.6875, 0.5, 0.6875, 1.0, 0.6562, 1.0, 0.6562, 0.5, 0.6562, 0.5, 0.6562, 1.0, 0.625, 1.0, 0.625, 0.5, 0.625, 0.5, 0.625, 1.0, 0.5938, 1.0, 0.5938, 0.5, 0.5938, 0.5, 0.5938, 1.0, 0.5625, 1.0, 0.5625, 0.5, 0.5625, 0.5, 0.5625, 1.0, 0.5312, 1.0, 0.5312, 0.5, 0.5312, 0.5, 0.5312, 1.0, 0.5, 1.0, 0.5, 0.5, 0.5, 0.5, 0.5, 1.0, 0.4688, 1.0, 0.4688, 0.5, 0.4688, 0.5, 0.4688, 1.0, 0.4375, 1.0, 0.4375, 0.5, 0.4375, 0.5, 0.4375, 1.0, 0.4062, 1.0, 0.4062, 0.5, 0.4062, 0.5, 0.4062, 1.0, 0.375, 1.0, 0.375, 0.5, 0.375, 0.5, 0.375, 1.0, 0.3438, 1.0, 0.3438, 0.5, 0.3438, 0.5, 0.3438, 1.0, 0.3125, 1.0, 0.3125, 0.5, 0.3125, 0.5, 0.3125, 1.0, 0.2812, 1.0, 0.2812, 0.5, 0.2812, 0.5, 0.2812, 1.0, 0.25, 1.0, 0.25, 0.5, 0.25, 0.5, 0.25, 1.0, 0.2188, 1.0, 0.2188, 0.5, 0.2188, 0.5, 0.2188, 1.0, 0.1875, 1.0, 0.1875, 0.5, 0.1875, 0.5, 0.1875, 1.0, 0.1562, 1.0, 0.1562, 0.5, 0.1562, 0.5, 0.1562, 1.0, 0.125, 1.0, 0.125, 0.5, 0.125, 0.5, 0.125, 1.0, 0.09375, 1.0, 0.09375, 0.5, 0.09375, 0.5, 0.09375, 1.0, 0.0625, 1.0, 0.0625, 0.5, 0.2968, 0.4854, 0.25, 0.49, 0.2032, 0.4854, 0.1582, 0.4717, 0.1167, 0.4496, 0.08029, 0.4197, 0.05045, 0.3833, 0.02827, 0.3418, 0.01461, 0.2968, 0.01, 0.25, 0.01461, 0.2032, 0.02827, 0.1582, 0.05045, 0.1167, 0.08029, 0.08029, 0.1167, 0.05045, 0.1582, 0.02827, 0.2032, 0.01461, 0.25, 0.01, 0.2968, 0.01461, 0.3418, 0.02827, 0.3833, 0.05045, 0.4197, 0.08029, 0.4496, 0.1167, 0.4717, 0.1582, 0.4854, 0.2032, 0.49, 0.25, 0.4854, 0.2968, 0.4717, 0.3418, 0.4496, 0.3833, 0.4197, 0.4197, 0.3833, 0.4496, 0.3418, 0.4717, 0.0625, 0.5, 0.0625, 1.0, 0.03125, 1.0, 0.03125, 0.5, 0.03125, 0.5, 0.03125, 1.0, 0.0, 1.0, 0.0, 0.5, 0.75, 0.49, 0.7968, 0.4854, 0.8418, 0.4717, 0.8833, 0.4496, 0.9197, 0.4197, 0.9496, 0.3833, 0.9717, 0.3418, 0.9854, 0.2968, 0.99, 0.25, 0.9854, 0.2032, 0.9717, 0.1582, 0.9496, 0.1167, 0.9197, 0.08029, 0.8833, 0.05045, 0.8418, 0.02827, 0.7968, 0.01461, 0.75, 0.01, 0.7032, 0.01461, 0.6582, 0.02827, 0.6167, 0.05045, 0.5803, 0.08029, 0.5504, 0.1167, 0.5283, 0.1582, 0.5146, 0.2032, 0.51, 0.25, 0.5146, 0.2968, 0.5283, 0.3418, 0.5504, 0.3833, 0.5803, 0.4197, 0.6167, 0.4496, 0.6582, 0.4717, 0.7032, 0.4854])
me_005.materials.append(mat_legmat)
me_005.update()
me_006 = bpy.data.meshes.new('柱体.006')
me_006.from_pydata([(0.0, 0.08, -0.3), (0.0, 0.08, 0.3), (0.01561, 0.07846, -0.3), (0.01561, 0.07846, 0.3), (0.03061, 0.07391, -0.3), (0.03061, 0.07391, 0.3), (0.04445, 0.06652, -0.3), (0.04445, 0.06652, 0.3), (0.05657, 0.05657, -0.3), (0.05657, 0.05657, 0.3), (0.06652, 0.04445, -0.3), (0.06652, 0.04445, 0.3), (0.07391, 0.03061, -0.3), (0.07391, 0.03061, 0.3), (0.07846, 0.01561, -0.3), (0.07846, 0.01561, 0.3), (0.08, 0.0, -0.3), (0.08, 0.0, 0.3), (0.07846, -0.01561, -0.3), (0.07846, -0.01561, 0.3), (0.07391, -0.03061, -0.3), (0.07391, -0.03061, 0.3), (0.06652, -0.04445, -0.3), (0.06652, -0.04445, 0.3), (0.05657, -0.05657, -0.3), (0.05657, -0.05657, 0.3), (0.04445, -0.06652, -0.3), (0.04445, -0.06652, 0.3), (0.03061, -0.07391, -0.3), (0.03061, -0.07391, 0.3), (0.01561, -0.07846, -0.3), (0.01561, -0.07846, 0.3), (0.0, -0.08, -0.3), (0.0, -0.08, 0.3), (-0.01561, -0.07846, -0.3), (-0.01561, -0.07846, 0.3), (-0.03061, -0.07391, -0.3), (-0.03061, -0.07391, 0.3), (-0.04445, -0.06652, -0.3), (-0.04445, -0.06652, 0.3), (-0.05657, -0.05657, -0.3), (-0.05657, -0.05657, 0.3), (-0.06652, -0.04445, -0.3), (-0.06652, -0.04445, 0.3), (-0.07391, -0.03061, -0.3), (-0.07391, -0.03061, 0.3), (-0.07846, -0.01561, -0.3), (-0.07846, -0.01561, 0.3), (-0.08, 0.0, -0.3), (-0.08, 0.0, 0.3), (-0.07846, 0.01561, -0.3), (-0.07846, 0.01561, 0.3), (-0.07391, 0.03061, -0.3), (-0.07391, 0.03061, 0.3), (-0.06652, 0.04445, -0.3), (-0.06652, 0.04445, 0.3), (-0.05657, 0.05657, -0.3), (-0.05657, 0.05657, 0.3), (-0.04445, 0.06652, -0.3), (-0.04445, 0.06652, 0.3), (-0.03061, 0.07391, -0.3), (-0.03061, 0.07391, 0.3), (-0.01561, 0.07846, -0.3), (-0.01561, 0.07846, 0.3)], [], [(0, 1, 3, 2), (2, 3, 5, 4), (4, 5, 7, 6), (6, 7, 9, 8), (8, 9, 11, 10), (10, 11, 13, 12), (12, 13, 15, 14), (14, 15, 17, 16), (16, 17, 19, 18), (18, 19, 21, 20), (20, 21, 23, 22), (22, 23, 25, 24), (24, 25, 27, 26), (26, 27, 29, 28), (28, 29, 31, 30), (30, 31, 33, 32), (32, 33, 35, 34), (34, 35, 37, 36), (36, 37, 39, 38), (38, 39, 41, 40), (40, 41, 43, 42), (42, 43, 45, 44), (44, 45, 47, 46), (46, 47, 49, 48), (48, 49, 51, 50), (50, 51, 53, 52), (52, 53, 55, 54), (54, 55, 57, 56), (56, 57, 59, 58), (58, 59, 61, 60), (3, 1, 63, 61, 59, 57, 55, 53, 51, 49, 47, 45, 43, 41, 39, 37, 35, 33, 31, 29, 27, 25, 23, 21, 19, 17, 15, 13, 11, 9, 7, 5), (60, 61, 63, 62), (62, 63, 1, 0), (0, 2, 4, 6, 8, 10, 12, 14, 16, 18, 20, 22, 24, 26, 28, 30, 32, 34, 36, 38, 40, 42, 44, 46, 48, 50, 52, 54, 56, 58, 60, 62)])
_uv = me_006.uv_layers.new(name='UV贴图')
_uv.uv.foreach_set('vector', [1.0, 0.5, 1.0, 1.0, 0.9688, 1.0, 0.9688, 0.5, 0.9688, 0.5, 0.9688, 1.0, 0.9375, 1.0, 0.9375, 0.5, 0.9375, 0.5, 0.9375, 1.0, 0.9062, 1.0, 0.9062, 0.5, 0.9062, 0.5, 0.9062, 1.0, 0.875, 1.0, 0.875, 0.5, 0.875, 0.5, 0.875, 1.0, 0.8438, 1.0, 0.8438, 0.5, 0.8438, 0.5, 0.8438, 1.0, 0.8125, 1.0, 0.8125, 0.5, 0.8125, 0.5, 0.8125, 1.0, 0.7812, 1.0, 0.7812, 0.5, 0.7812, 0.5, 0.7812, 1.0, 0.75, 1.0, 0.75, 0.5, 0.75, 0.5, 0.75, 1.0, 0.7188, 1.0, 0.7188, 0.5, 0.7188, 0.5, 0.7188, 1.0, 0.6875, 1.0, 0.6875, 0.5, 0.6875, 0.5, 0.6875, 1.0, 0.6562, 1.0, 0.6562, 0.5, 0.6562, 0.5, 0.6562, 1.0, 0.625, 1.0, 0.625, 0.5, 0.625, 0.5, 0.625, 1.0, 0.5938, 1.0, 0.5938, 0.5, 0.5938, 0.5, 0.5938, 1.0, 0.5625, 1.0, 0.5625, 0.5, 0.5625, 0.5, 0.5625, 1.0, 0.5312, 1.0, 0.5312, 0.5, 0.5312, 0.5, 0.5312, 1.0, 0.5, 1.0, 0.5, 0.5, 0.5, 0.5, 0.5, 1.0, 0.4688, 1.0, 0.4688, 0.5, 0.4688, 0.5, 0.4688, 1.0, 0.4375, 1.0, 0.4375, 0.5, 0.4375, 0.5, 0.4375, 1.0, 0.4062, 1.0, 0.4062, 0.5, 0.4062, 0.5, 0.4062, 1.0, 0.375, 1.0, 0.375, 0.5, 0.375, 0.5, 0.375, 1.0, 0.3438, 1.0, 0.3438, 0.5, 0.3438, 0.5, 0.3438, 1.0, 0.3125, 1.0, 0.3125, 0.5, 0.3125, 0.5, 0.3125, 1.0, 0.2812, 1.0, 0.2812, 0.5, 0.2812, 0.5, 0.2812, 1.0, 0.25, 1.0, 0.25, 0.5, 0.25, 0.5, 0.25, 1.0, 0.2188, 1.0, 0.2188, 0.5, 0.2188, 0.5, 0.2188, 1.0, 0.1875, 1.0, 0.1875, 0.5, 0.1875, 0.5, 0.1875, 1.0, 0.1562, 1.0, 0.1562, 0.5, 0.1562, 0.5, 0.1562, 1.0, 0.125, 1.0, 0.125, 0.5, 0.125, 0.5, 0.125, 1.0, 0.09375, 1.0, 0.09375, 0.5, 0.09375, 0.5, 0.09375, 1.0, 0.0625, 1.0, 0.0625, 0.5, 0.2968, 0.4854, 0.25, 0.49, 0.2032, 0.4854, 0.1582, 0.4717, 0.1167, 0.4496, 0.08029, 0.4197, 0.05045, 0.3833, 0.02827, 0.3418, 0.01461, 0.2968, 0.01, 0.25, 0.01461, 0.2032, 0.02827, 0.1582, 0.05045, 0.1167, 0.08029, 0.08029, 0.1167, 0.05045, 0.1582, 0.02827, 0.2032, 0.01461, 0.25, 0.01, 0.2968, 0.01461, 0.3418, 0.02827, 0.3833, 0.05045, 0.4197, 0.08029, 0.4496, 0.1167, 0.4717, 0.1582, 0.4854, 0.2032, 0.49, 0.25, 0.4854, 0.2968, 0.4717, 0.3418, 0.4496, 0.3833, 0.4197, 0.4197, 0.3833, 0.4496, 0.3418, 0.4717, 0.0625, 0.5, 0.0625, 1.0, 0.03125, 1.0, 0.03125, 0.5, 0.03125, 0.5, 0.03125, 1.0, 0.0, 1.0, 0.0, 0.5, 0.75, 0.49, 0.7968, 0.4854, 0.8418, 0.4717, 0.8833, 0.4496, 0.9197, 0.4197, 0.9496, 0.3833, 0.9717, 0.3418, 0.9854, 0.2968, 0.99, 0.25, 0.9854, 0.2032, 0.9717, 0.1582, 0.9496, 0.1167, 0.9197, 0.08029, 0.8833, 0.05045, 0.8418, 0.02827, 0.7968, 0.01461, 0.75, 0.01, 0.7032, 0.01461, 0.6582, 0.02827, 0.6167, 0.05045, 0.5803, 0.08029, 0.5504, 0.1167, 0.5283, 0.1582, 0.5146, 0.2032, 0.51, 0.25, 0.5146, 0.2968, 0.5283, 0.3418, 0.5504, 0.3833, 0.5803, 0.4197, 0.6167, 0.4496, 0.6582, 0.4717, 0.7032, 0.4854])
me_006.materials.append(mat_legmat)
me_006.update()
me_007 = bpy.data.meshes.new('柱体.007')
me_007.from_pydata([(0.0, 0.08, -0.3), (0.0, 0.08, 0.3), (0.01561, 0.07846, -0.3), (0.01561, 0.07846, 0.3), (0.03061, 0.07391, -0.3), (0.03061, 0.07391, 0.3), (0.04445, 0.06652, -0.3), (0.04445, 0.06652, 0.3), (0.05657, 0.05657, -0.3), (0.05657, 0.05657, 0.3), (0.06652, 0.04445, -0.3), (0.06652, 0.04445, 0.3), (0.07391, 0.03061, -0.3), (0.07391, 0.03061, 0.3), (0.07846, 0.01561, -0.3), (0.07846, 0.01561, 0.3), (0.08, 0.0, -0.3), (0.08, 0.0, 0.3), (0.07846, -0.01561, -0.3), (0.07846, -0.01561, 0.3), (0.07391, -0.03061, -0.3), (0.07391, -0.03061, 0.3), (0.06652, -0.04445, -0.3), (0.06652, -0.04445, 0.3), (0.05657, -0.05657, -0.3), (0.05657, -0.05657, 0.3), (0.04445, -0.06652, -0.3), (0.04445, -0.06652, 0.3), (0.03061, -0.07391, -0.3), (0.03061, -0.07391, 0.3), (0.01561, -0.07846, -0.3), (0.01561, -0.07846, 0.3), (0.0, -0.08, -0.3), (0.0, -0.08, 0.3), (-0.01561, -0.07846, -0.3), (-0.01561, -0.07846, 0.3), (-0.03061, -0.07391, -0.3), (-0.03061, -0.07391, 0.3), (-0.04445, -0.06652, -0.3), (-0.04445, -0.06652, 0.3), (-0.05657, -0.05657, -0.3), (-0.05657, -0.05657, 0.3), (-0.06652, -0.04445, -0.3), (-0.06652, -0.04445, 0.3), (-0.07391, -0.03061, -0.3), (-0.07391, -0.03061, 0.3), (-0.07846, -0.01561, -0.3), (-0.07846, -0.01561, 0.3), (-0.08, 0.0, -0.3), (-0.08, 0.0, 0.3), (-0.07846, 0.01561, -0.3), (-0.07846, 0.01561, 0.3), (-0.07391, 0.03061, -0.3), (-0.07391, 0.03061, 0.3), (-0.06652, 0.04445, -0.3), (-0.06652, 0.04445, 0.3), (-0.05657, 0.05657, -0.3), (-0.05657, 0.05657, 0.3), (-0.04445, 0.06652, -0.3), (-0.04445, 0.06652, 0.3), (-0.03061, 0.07391, -0.3), (-0.03061, 0.07391, 0.3), (-0.01561, 0.07846, -0.3), (-0.01561, 0.07846, 0.3)], [], [(0, 1, 3, 2), (2, 3, 5, 4), (4, 5, 7, 6), (6, 7, 9, 8), (8, 9, 11, 10), (10, 11, 13, 12), (12, 13, 15, 14), (14, 15, 17, 16), (16, 17, 19, 18), (18, 19, 21, 20), (20, 21, 23, 22), (22, 23, 25, 24), (24, 25, 27, 26), (26, 27, 29, 28), (28, 29, 31, 30), (30, 31, 33, 32), (32, 33, 35, 34), (34, 35, 37, 36), (36, 37, 39, 38), (38, 39, 41, 40), (40, 41, 43, 42), (42, 43, 45, 44), (44, 45, 47, 46), (46, 47, 49, 48), (48, 49, 51, 50), (50, 51, 53, 52), (52, 53, 55, 54), (54, 55, 57, 56), (56, 57, 59, 58), (58, 59, 61, 60), (3, 1, 63, 61, 59, 57, 55, 53, 51, 49, 47, 45, 43, 41, 39, 37, 35, 33, 31, 29, 27, 25, 23, 21, 19, 17, 15, 13, 11, 9, 7, 5), (60, 61, 63, 62), (62, 63, 1, 0), (0, 2, 4, 6, 8, 10, 12, 14, 16, 18, 20, 22, 24, 26, 28, 30, 32, 34, 36, 38, 40, 42, 44, 46, 48, 50, 52, 54, 56, 58, 60, 62)])
_uv = me_007.uv_layers.new(name='UV贴图')
_uv.uv.foreach_set('vector', [1.0, 0.5, 1.0, 1.0, 0.9688, 1.0, 0.9688, 0.5, 0.9688, 0.5, 0.9688, 1.0, 0.9375, 1.0, 0.9375, 0.5, 0.9375, 0.5, 0.9375, 1.0, 0.9062, 1.0, 0.9062, 0.5, 0.9062, 0.5, 0.9062, 1.0, 0.875, 1.0, 0.875, 0.5, 0.875, 0.5, 0.875, 1.0, 0.8438, 1.0, 0.8438, 0.5, 0.8438, 0.5, 0.8438, 1.0, 0.8125, 1.0, 0.8125, 0.5, 0.8125, 0.5, 0.8125, 1.0, 0.7812, 1.0, 0.7812, 0.5, 0.7812, 0.5, 0.7812, 1.0, 0.75, 1.0, 0.75, 0.5, 0.75, 0.5, 0.75, 1.0, 0.7188, 1.0, 0.7188, 0.5, 0.7188, 0.5, 0.7188, 1.0, 0.6875, 1.0, 0.6875, 0.5, 0.6875, 0.5, 0.6875, 1.0, 0.6562, 1.0, 0.6562, 0.5, 0.6562, 0.5, 0.6562, 1.0, 0.625, 1.0, 0.625, 0.5, 0.625, 0.5, 0.625, 1.0, 0.5938, 1.0, 0.5938, 0.5, 0.5938, 0.5, 0.5938, 1.0, 0.5625, 1.0, 0.5625, 0.5, 0.5625, 0.5, 0.5625, 1.0, 0.5312, 1.0, 0.5312, 0.5, 0.5312, 0.5, 0.5312, 1.0, 0.5, 1.0, 0.5, 0.5, 0.5, 0.5, 0.5, 1.0, 0.4688, 1.0, 0.4688, 0.5, 0.4688, 0.5, 0.4688, 1.0, 0.4375, 1.0, 0.4375, 0.5, 0.4375, 0.5, 0.4375, 1.0, 0.4062, 1.0, 0.4062, 0.5, 0.4062, 0.5, 0.4062, 1.0, 0.375, 1.0, 0.375, 0.5, 0.375, 0.5, 0.375, 1.0, 0.3438, 1.0, 0.3438, 0.5, 0.3438, 0.5, 0.3438, 1.0, 0.3125, 1.0, 0.3125, 0.5, 0.3125, 0.5, 0.3125, 1.0, 0.2812, 1.0, 0.2812, 0.5, 0.2812, 0.5, 0.2812, 1.0, 0.25, 1.0, 0.25, 0.5, 0.25, 0.5, 0.25, 1.0, 0.2188, 1.0, 0.2188, 0.5, 0.2188, 0.5, 0.2188, 1.0, 0.1875, 1.0, 0.1875, 0.5, 0.1875, 0.5, 0.1875, 1.0, 0.1562, 1.0, 0.1562, 0.5, 0.1562, 0.5, 0.1562, 1.0, 0.125, 1.0, 0.125, 0.5, 0.125, 0.5, 0.125, 1.0, 0.09375, 1.0, 0.09375, 0.5, 0.09375, 0.5, 0.09375, 1.0, 0.0625, 1.0, 0.0625, 0.5, 0.2968, 0.4854, 0.25, 0.49, 0.2032, 0.4854, 0.1582, 0.4717, 0.1167, 0.4496, 0.08029, 0.4197, 0.05045, 0.3833, 0.02827, 0.3418, 0.01461, 0.2968, 0.01, 0.25, 0.01461, 0.2032, 0.02827, 0.1582, 0.05045, 0.1167, 0.08029, 0.08029, 0.1167, 0.05045, 0.1582, 0.02827, 0.2032, 0.01461, 0.25, 0.01, 0.2968, 0.01461, 0.3418, 0.02827, 0.3833, 0.05045, 0.4197, 0.08029, 0.4496, 0.1167, 0.4717, 0.1582, 0.4854, 0.2032, 0.49, 0.25, 0.4854, 0.2968, 0.4717, 0.3418, 0.4496, 0.3833, 0.4197, 0.4197, 0.3833, 0.4496, 0.3418, 0.4717, 0.0625, 0.5, 0.0625, 1.0, 0.03125, 1.0, 0.03125, 0.5, 0.03125, 0.5, 0.03125, 1.0, 0.0, 1.0, 0.0, 0.5, 0.75, 0.49, 0.7968, 0.4854, 0.8418, 0.4717, 0.8833, 0.4496, 0.9197, 0.4197, 0.9496, 0.3833, 0.9717, 0.3418, 0.9854, 0.2968, 0.99, 0.25, 0.9854, 0.2032, 0.9717, 0.1582, 0.9496, 0.1167, 0.9197, 0.08029, 0.8833, 0.05045, 0.8418, 0.02827, 0.7968, 0.01461, 0.75, 0.01, 0.7032, 0.01461, 0.6582, 0.02827, 0.6167, 0.05045, 0.5803, 0.08029, 0.5504, 0.1167, 0.5283, 0.1582, 0.5146, 0.2032, 0.51, 0.25, 0.5146, 0.2968, 0.5283, 0.3418, 0.5504, 0.3833, 0.5803, 0.4197, 0.6167, 0.4496, 0.6582, 0.4717, 0.7032, 0.4854])
me_007.materials.append(mat_legmat)
me_007.update()
me_008 = bpy.data.meshes.new('柱体.008')
me_008.from_pydata([(0.0, 0.08, -0.3), (0.0, 0.08, 0.3), (0.01561, 0.07846, -0.3), (0.01561, 0.07846, 0.3), (0.03061, 0.07391, -0.3), (0.03061, 0.07391, 0.3), (0.04445, 0.06652, -0.3), (0.04445, 0.06652, 0.3), (0.05657, 0.05657, -0.3), (0.05657, 0.05657, 0.3), (0.06652, 0.04445, -0.3), (0.06652, 0.04445, 0.3), (0.07391, 0.03061, -0.3), (0.07391, 0.03061, 0.3), (0.07846, 0.01561, -0.3), (0.07846, 0.01561, 0.3), (0.08, 0.0, -0.3), (0.08, 0.0, 0.3), (0.07846, -0.01561, -0.3), (0.07846, -0.01561, 0.3), (0.07391, -0.03061, -0.3), (0.07391, -0.03061, 0.3), (0.06652, -0.04445, -0.3), (0.06652, -0.04445, 0.3), (0.05657, -0.05657, -0.3), (0.05657, -0.05657, 0.3), (0.04445, -0.06652, -0.3), (0.04445, -0.06652, 0.3), (0.03061, -0.07391, -0.3), (0.03061, -0.07391, 0.3), (0.01561, -0.07846, -0.3), (0.01561, -0.07846, 0.3), (0.0, -0.08, -0.3), (0.0, -0.08, 0.3), (-0.01561, -0.07846, -0.3), (-0.01561, -0.07846, 0.3), (-0.03061, -0.07391, -0.3), (-0.03061, -0.07391, 0.3), (-0.04445, -0.06652, -0.3), (-0.04445, -0.06652, 0.3), (-0.05657, -0.05657, -0.3), (-0.05657, -0.05657, 0.3), (-0.06652, -0.04445, -0.3), (-0.06652, -0.04445, 0.3), (-0.07391, -0.03061, -0.3), (-0.07391, -0.03061, 0.3), (-0.07846, -0.01561, -0.3), (-0.07846, -0.01561, 0.3), (-0.08, 0.0, -0.3), (-0.08, 0.0, 0.3), (-0.07846, 0.01561, -0.3), (-0.07846, 0.01561, 0.3), (-0.07391, 0.03061, -0.3), (-0.07391, 0.03061, 0.3), (-0.06652, 0.04445, -0.3), (-0.06652, 0.04445, 0.3), (-0.05657, 0.05657, -0.3), (-0.05657, 0.05657, 0.3), (-0.04445, 0.06652, -0.3), (-0.04445, 0.06652, 0.3), (-0.03061, 0.07391, -0.3), (-0.03061, 0.07391, 0.3), (-0.01561, 0.07846, -0.3), (-0.01561, 0.07846, 0.3)], [], [(0, 1, 3, 2), (2, 3, 5, 4), (4, 5, 7, 6), (6, 7, 9, 8), (8, 9, 11, 10), (10, 11, 13, 12), (12, 13, 15, 14), (14, 15, 17, 16), (16, 17, 19, 18), (18, 19, 21, 20), (20, 21, 23, 22), (22, 23, 25, 24), (24, 25, 27, 26), (26, 27, 29, 28), (28, 29, 31, 30), (30, 31, 33, 32), (32, 33, 35, 34), (34, 35, 37, 36), (36, 37, 39, 38), (38, 39, 41, 40), (40, 41, 43, 42), (42, 43, 45, 44), (44, 45, 47, 46), (46, 47, 49, 48), (48, 49, 51, 50), (50, 51, 53, 52), (52, 53, 55, 54), (54, 55, 57, 56), (56, 57, 59, 58), (58, 59, 61, 60), (3, 1, 63, 61, 59, 57, 55, 53, 51, 49, 47, 45, 43, 41, 39, 37, 35, 33, 31, 29, 27, 25, 23, 21, 19, 17, 15, 13, 11, 9, 7, 5), (60, 61, 63, 62), (62, 63, 1, 0), (0, 2, 4, 6, 8, 10, 12, 14, 16, 18, 20, 22, 24, 26, 28, 30, 32, 34, 36, 38, 40, 42, 44, 46, 48, 50, 52, 54, 56, 58, 60, 62)])
_uv = me_008.uv_layers.new(name='UV贴图')
_uv.uv.foreach_set('vector', [1.0, 0.5, 1.0, 1.0, 0.9688, 1.0, 0.9688, 0.5, 0.9688, 0.5, 0.9688, 1.0, 0.9375, 1.0, 0.9375, 0.5, 0.9375, 0.5, 0.9375, 1.0, 0.9062, 1.0, 0.9062, 0.5, 0.9062, 0.5, 0.9062, 1.0, 0.875, 1.0, 0.875, 0.5, 0.875, 0.5, 0.875, 1.0, 0.8438, 1.0, 0.8438, 0.5, 0.8438, 0.5, 0.8438, 1.0, 0.8125, 1.0, 0.8125, 0.5, 0.8125, 0.5, 0.8125, 1.0, 0.7812, 1.0, 0.7812, 0.5, 0.7812, 0.5, 0.7812, 1.0, 0.75, 1.0, 0.75, 0.5, 0.75, 0.5, 0.75, 1.0, 0.7188, 1.0, 0.7188, 0.5, 0.7188, 0.5, 0.7188, 1.0, 0.6875, 1.0, 0.6875, 0.5, 0.6875, 0.5, 0.6875, 1.0, 0.6562, 1.0, 0.6562, 0.5, 0.6562, 0.5, 0.6562, 1.0, 0.625, 1.0, 0.625, 0.5, 0.625, 0.5, 0.625, 1.0, 0.5938, 1.0, 0.5938, 0.5, 0.5938, 0.5, 0.5938, 1.0, 0.5625, 1.0, 0.5625, 0.5, 0.5625, 0.5, 0.5625, 1.0, 0.5312, 1.0, 0.5312, 0.5, 0.5312, 0.5, 0.5312, 1.0, 0.5, 1.0, 0.5, 0.5, 0.5, 0.5, 0.5, 1.0, 0.4688, 1.0, 0.4688, 0.5, 0.4688, 0.5, 0.4688, 1.0, 0.4375, 1.0, 0.4375, 0.5, 0.4375, 0.5, 0.4375, 1.0, 0.4062, 1.0, 0.4062, 0.5, 0.4062, 0.5, 0.4062, 1.0, 0.375, 1.0, 0.375, 0.5, 0.375, 0.5, 0.375, 1.0, 0.3438, 1.0, 0.3438, 0.5, 0.3438, 0.5, 0.3438, 1.0, 0.3125, 1.0, 0.3125, 0.5, 0.3125, 0.5, 0.3125, 1.0, 0.2812, 1.0, 0.2812, 0.5, 0.2812, 0.5, 0.2812, 1.0, 0.25, 1.0, 0.25, 0.5, 0.25, 0.5, 0.25, 1.0, 0.2188, 1.0, 0.2188, 0.5, 0.2188, 0.5, 0.2188, 1.0, 0.1875, 1.0, 0.1875, 0.5, 0.1875, 0.5, 0.1875, 1.0, 0.1562, 1.0, 0.1562, 0.5, 0.1562, 0.5, 0.1562, 1.0, 0.125, 1.0, 0.125, 0.5, 0.125, 0.5, 0.125, 1.0, 0.09375, 1.0, 0.09375, 0.5, 0.09375, 0.5, 0.09375, 1.0, 0.0625, 1.0, 0.0625, 0.5, 0.2968, 0.4854, 0.25, 0.49, 0.2032, 0.4854, 0.1582, 0.4717, 0.1167, 0.4496, 0.08029, 0.4197, 0.05045, 0.3833, 0.02827, 0.3418, 0.01461, 0.2968, 0.01, 0.25, 0.01461, 0.2032, 0.02827, 0.1582, 0.05045, 0.1167, 0.08029, 0.08029, 0.1167, 0.05045, 0.1582, 0.02827, 0.2032, 0.01461, 0.25, 0.01, 0.2968, 0.01461, 0.3418, 0.02827, 0.3833, 0.05045, 0.4197, 0.08029, 0.4496, 0.1167, 0.4717, 0.1582, 0.4854, 0.2032, 0.49, 0.25, 0.4854, 0.2968, 0.4717, 0.3418, 0.4496, 0.3833, 0.4197, 0.4197, 0.3833, 0.4496, 0.3418, 0.4717, 0.0625, 0.5, 0.0625, 1.0, 0.03125, 1.0, 0.03125, 0.5, 0.03125, 0.5, 0.03125, 1.0, 0.0, 1.0, 0.0, 0.5, 0.75, 0.49, 0.7968, 0.4854, 0.8418, 0.4717, 0.8833, 0.4496, 0.9197, 0.4197, 0.9496, 0.3833, 0.9717, 0.3418, 0.9854, 0.2968, 0.99, 0.25, 0.9854, 0.2032, 0.9717, 0.1582, 0.9496, 0.1167, 0.9197, 0.08029, 0.8833, 0.05045, 0.8418, 0.02827, 0.7968, 0.01461, 0.75, 0.01, 0.7032, 0.01461, 0.6582, 0.02827, 0.6167, 0.05045, 0.5803, 0.08029, 0.5504, 0.1167, 0.5283, 0.1582, 0.5146, 0.2032, 0.51, 0.25, 0.5146, 0.2968, 0.5283, 0.3418, 0.5504, 0.3833, 0.5803, 0.4197, 0.6167, 0.4496, 0.6582, 0.4717, 0.7032, 0.4854])
me_008.materials.append(mat_legmat)
me_008.update()
me_009 = bpy.data.meshes.new('柱体.009')
me_009.from_pydata([(0.0, 0.08, -0.3), (0.0, 0.08, 0.3), (0.01561, 0.07846, -0.3), (0.01561, 0.07846, 0.3), (0.03061, 0.07391, -0.3), (0.03061, 0.07391, 0.3), (0.04445, 0.06652, -0.3), (0.04445, 0.06652, 0.3), (0.05657, 0.05657, -0.3), (0.05657, 0.05657, 0.3), (0.06652, 0.04445, -0.3), (0.06652, 0.04445, 0.3), (0.07391, 0.03061, -0.3), (0.07391, 0.03061, 0.3), (0.07846, 0.01561, -0.3), (0.07846, 0.01561, 0.3), (0.08, 0.0, -0.3), (0.08, 0.0, 0.3), (0.07846, -0.01561, -0.3), (0.07846, -0.01561, 0.3), (0.07391, -0.03061, -0.3), (0.07391, -0.03061, 0.3), (0.06652, -0.04445, -0.3), (0.06652, -0.04445, 0.3), (0.05657, -0.05657, -0.3), (0.05657, -0.05657, 0.3), (0.04445, -0.06652, -0.3), (0.04445, -0.06652, 0.3), (0.03061, -0.07391, -0.3), (0.03061, -0.07391, 0.3), (0.01561, -0.07846, -0.3), (0.01561, -0.07846, 0.3), (0.0, -0.08, -0.3), (0.0, -0.08, 0.3), (-0.01561, -0.07846, -0.3), (-0.01561, -0.07846, 0.3), (-0.03061, -0.07391, -0.3), (-0.03061, -0.07391, 0.3), (-0.04445, -0.06652, -0.3), (-0.04445, -0.06652, 0.3), (-0.05657, -0.05657, -0.3), (-0.05657, -0.05657, 0.3), (-0.06652, -0.04445, -0.3), (-0.06652, -0.04445, 0.3), (-0.07391, -0.03061, -0.3), (-0.07391, -0.03061, 0.3), (-0.07846, -0.01561, -0.3), (-0.07846, -0.01561, 0.3), (-0.08, 0.0, -0.3), (-0.08, 0.0, 0.3), (-0.07846, 0.01561, -0.3), (-0.07846, 0.01561, 0.3), (-0.07391, 0.03061, -0.3), (-0.07391, 0.03061, 0.3), (-0.06652, 0.04445, -0.3), (-0.06652, 0.04445, 0.3), (-0.05657, 0.05657, -0.3), (-0.05657, 0.05657, 0.3), (-0.04445, 0.06652, -0.3), (-0.04445, 0.06652, 0.3), (-0.03061, 0.07391, -0.3), (-0.03061, 0.07391, 0.3), (-0.01561, 0.07846, -0.3), (-0.01561, 0.07846, 0.3)], [], [(0, 1, 3, 2), (2, 3, 5, 4), (4, 5, 7, 6), (6, 7, 9, 8), (8, 9, 11, 10), (10, 11, 13, 12), (12, 13, 15, 14), (14, 15, 17, 16), (16, 17, 19, 18), (18, 19, 21, 20), (20, 21, 23, 22), (22, 23, 25, 24), (24, 25, 27, 26), (26, 27, 29, 28), (28, 29, 31, 30), (30, 31, 33, 32), (32, 33, 35, 34), (34, 35, 37, 36), (36, 37, 39, 38), (38, 39, 41, 40), (40, 41, 43, 42), (42, 43, 45, 44), (44, 45, 47, 46), (46, 47, 49, 48), (48, 49, 51, 50), (50, 51, 53, 52), (52, 53, 55, 54), (54, 55, 57, 56), (56, 57, 59, 58), (58, 59, 61, 60), (3, 1, 63, 61, 59, 57, 55, 53, 51, 49, 47, 45, 43, 41, 39, 37, 35, 33, 31, 29, 27, 25, 23, 21, 19, 17, 15, 13, 11, 9, 7, 5), (60, 61, 63, 62), (62, 63, 1, 0), (0, 2, 4, 6, 8, 10, 12, 14, 16, 18, 20, 22, 24, 26, 28, 30, 32, 34, 36, 38, 40, 42, 44, 46, 48, 50, 52, 54, 56, 58, 60, 62)])
_uv = me_009.uv_layers.new(name='UV贴图')
_uv.uv.foreach_set('vector', [1.0, 0.5, 1.0, 1.0, 0.9688, 1.0, 0.9688, 0.5, 0.9688, 0.5, 0.9688, 1.0, 0.9375, 1.0, 0.9375, 0.5, 0.9375, 0.5, 0.9375, 1.0, 0.9062, 1.0, 0.9062, 0.5, 0.9062, 0.5, 0.9062, 1.0, 0.875, 1.0, 0.875, 0.5, 0.875, 0.5, 0.875, 1.0, 0.8438, 1.0, 0.8438, 0.5, 0.8438, 0.5, 0.8438, 1.0, 0.8125, 1.0, 0.8125, 0.5, 0.8125, 0.5, 0.8125, 1.0, 0.7812, 1.0, 0.7812, 0.5, 0.7812, 0.5, 0.7812, 1.0, 0.75, 1.0, 0.75, 0.5, 0.75, 0.5, 0.75, 1.0, 0.7188, 1.0, 0.7188, 0.5, 0.7188, 0.5, 0.7188, 1.0, 0.6875, 1.0, 0.6875, 0.5, 0.6875, 0.5, 0.6875, 1.0, 0.6562, 1.0, 0.6562, 0.5, 0.6562, 0.5, 0.6562, 1.0, 0.625, 1.0, 0.625, 0.5, 0.625, 0.5, 0.625, 1.0, 0.5938, 1.0, 0.5938, 0.5, 0.5938, 0.5, 0.5938, 1.0, 0.5625, 1.0, 0.5625, 0.5, 0.5625, 0.5, 0.5625, 1.0, 0.5312, 1.0, 0.5312, 0.5, 0.5312, 0.5, 0.5312, 1.0, 0.5, 1.0, 0.5, 0.5, 0.5, 0.5, 0.5, 1.0, 0.4688, 1.0, 0.4688, 0.5, 0.4688, 0.5, 0.4688, 1.0, 0.4375, 1.0, 0.4375, 0.5, 0.4375, 0.5, 0.4375, 1.0, 0.4062, 1.0, 0.4062, 0.5, 0.4062, 0.5, 0.4062, 1.0, 0.375, 1.0, 0.375, 0.5, 0.375, 0.5, 0.375, 1.0, 0.3438, 1.0, 0.3438, 0.5, 0.3438, 0.5, 0.3438, 1.0, 0.3125, 1.0, 0.3125, 0.5, 0.3125, 0.5, 0.3125, 1.0, 0.2812, 1.0, 0.2812, 0.5, 0.2812, 0.5, 0.2812, 1.0, 0.25, 1.0, 0.25, 0.5, 0.25, 0.5, 0.25, 1.0, 0.2188, 1.0, 0.2188, 0.5, 0.2188, 0.5, 0.2188, 1.0, 0.1875, 1.0, 0.1875, 0.5, 0.1875, 0.5, 0.1875, 1.0, 0.1562, 1.0, 0.1562, 0.5, 0.1562, 0.5, 0.1562, 1.0, 0.125, 1.0, 0.125, 0.5, 0.125, 0.5, 0.125, 1.0, 0.09375, 1.0, 0.09375, 0.5, 0.09375, 0.5, 0.09375, 1.0, 0.0625, 1.0, 0.0625, 0.5, 0.2968, 0.4854, 0.25, 0.49, 0.2032, 0.4854, 0.1582, 0.4717, 0.1167, 0.4496, 0.08029, 0.4197, 0.05045, 0.3833, 0.02827, 0.3418, 0.01461, 0.2968, 0.01, 0.25, 0.01461, 0.2032, 0.02827, 0.1582, 0.05045, 0.1167, 0.08029, 0.08029, 0.1167, 0.05045, 0.1582, 0.02827, 0.2032, 0.01461, 0.25, 0.01, 0.2968, 0.01461, 0.3418, 0.02827, 0.3833, 0.05045, 0.4197, 0.08029, 0.4496, 0.1167, 0.4717, 0.1582, 0.4854, 0.2032, 0.49, 0.25, 0.4854, 0.2968, 0.4717, 0.3418, 0.4496, 0.3833, 0.4197, 0.4197, 0.3833, 0.4496, 0.3418, 0.4717, 0.0625, 0.5, 0.0625, 1.0, 0.03125, 1.0, 0.03125, 0.5, 0.03125, 0.5, 0.03125, 1.0, 0.0, 1.0, 0.0, 0.5, 0.75, 0.49, 0.7968, 0.4854, 0.8418, 0.4717, 0.8833, 0.4496, 0.9197, 0.4197, 0.9496, 0.3833, 0.9717, 0.3418, 0.9854, 0.2968, 0.99, 0.25, 0.9854, 0.2032, 0.9717, 0.1582, 0.9496, 0.1167, 0.9197, 0.08029, 0.8833, 0.05045, 0.8418, 0.02827, 0.7968, 0.01461, 0.75, 0.01, 0.7032, 0.01461, 0.6582, 0.02827, 0.6167, 0.05045, 0.5803, 0.08029, 0.5504, 0.1167, 0.5283, 0.1582, 0.5146, 0.2032, 0.51, 0.25, 0.5146, 0.2968, 0.5283, 0.3418, 0.5504, 0.3833, 0.5803, 0.4197, 0.6167, 0.4496, 0.6582, 0.4717, 0.7032, 0.4854])
me_009.materials.append(mat_legmat)
me_009.update()
me_001_2 = bpy.data.meshes.new('立方体.001')
me_001_2.from_pydata([(-0.25, -0.25, -0.25), (-0.25, -0.25, 0.25), (-0.25, 0.25, -0.25), (-0.25, 0.25, 0.25), (0.25, -0.25, -0.25), (0.25, -0.25, 0.25), (0.25, 0.25, -0.25), (0.25, 0.25, 0.25)], [], [(0, 1, 3, 2), (2, 3, 7, 6), (6, 7, 5, 4), (4, 5, 1, 0), (2, 6, 4, 0), (7, 3, 1, 5)])
_uv = me_001_2.uv_layers.new(name='UV贴图')
_uv.uv.foreach_set('vector', [0.375, 0.0, 0.625, 0.0, 0.625, 0.25, 0.375, 0.25, 0.375, 0.25, 0.625, 0.25, 0.625, 0.5, 0.375, 0.5, 0.375, 0.5, 0.625, 0.5, 0.625, 0.75, 0.375, 0.75, 0.375, 0.75, 0.625, 0.75, 0.625, 1.0, 0.375, 1.0, 0.125, 0.5, 0.375, 0.5, 0.375, 0.75, 0.125, 0.75, 0.625, 0.5, 0.875, 0.5, 0.875, 0.75, 0.625, 0.75])
me_001_2.materials.append(mat_productmat)
me_001_2.update()
me_002_1 = bpy.data.meshes.new('立方体.002')
me_002_1.from_pydata([(-0.25, -0.25, -0.25), (-0.25, -0.25, 0.25), (-0.25, 0.25, -0.25), (-0.25, 0.25, 0.25), (0.25, -0.25, -0.25), (0.25, -0.25, 0.25), (0.25, 0.25, -0.25), (0.25, 0.25, 0.25)], [], [(0, 1, 3, 2), (2, 3, 7, 6), (6, 7, 5, 4), (4, 5, 1, 0), (2, 6, 4, 0), (7, 3, 1, 5)])
_uv = me_002_1.uv_layers.new(name='UV贴图')
_uv.uv.foreach_set('vector', [0.375, 0.0, 0.625, 0.0, 0.625, 0.25, 0.375, 0.25, 0.375, 0.25, 0.625, 0.25, 0.625, 0.5, 0.375, 0.5, 0.375, 0.5, 0.625, 0.5, 0.625, 0.75, 0.375, 0.75, 0.375, 0.75, 0.625, 0.75, 0.625, 1.0, 0.375, 1.0, 0.125, 0.5, 0.375, 0.5, 0.375, 0.75, 0.125, 0.75, 0.625, 0.5, 0.875, 0.5, 0.875, 0.75, 0.625, 0.75])
me_002_1.materials.append(mat_productmat)
me_002_1.update()
me_003_1 = bpy.data.meshes.new('立方体.003')
me_003_1.from_pydata([(-0.25, -0.25, -0.25), (-0.25, -0.25, 0.25), (-0.25, 0.25, -0.25), (-0.25, 0.25, 0.25), (0.25, -0.25, -0.25), (0.25, -0.25, 0.25), (0.25, 0.25, -0.25), (0.25, 0.25, 0.25)], [], [(0, 1, 3, 2), (2, 3, 7, 6), (6, 7, 5, 4), (4, 5, 1, 0), (2, 6, 4, 0), (7, 3, 1, 5)])
_uv = me_003_1.uv_layers.new(name='UV贴图')
_uv.uv.foreach_set('vector', [0.375, 0.0, 0.625, 0.0, 0.625, 0.25, 0.375, 0.25, 0.375, 0.25, 0.625, 0.25, 0.625, 0.5, 0.375, 0.5, 0.375, 0.5, 0.625, 0.5, 0.625, 0.75, 0.375, 0.75, 0.375, 0.75, 0.625, 0.75, 0.625, 1.0, 0.375, 1.0, 0.125, 0.5, 0.375, 0.5, 0.375, 0.75, 0.125, 0.75, 0.625, 0.5, 0.875, 0.5, 0.875, 0.75, 0.625, 0.75])
me_003_1.materials.append(mat_productmat)
me_003_1.update()
me_004_1 = bpy.data.meshes.new('立方体.004')
me_004_1.from_pydata([(-0.25, -0.25, -0.25), (-0.25, -0.25, 0.25), (-0.25, 0.25, -0.25), (-0.25, 0.25, 0.25), (0.25, -0.25, -0.25), (0.25, -0.25, 0.25), (0.25, 0.25, -0.25), (0.25, 0.25, 0.25)], [], [(0, 1, 3, 2), (2, 3, 7, 6), (6, 7, 5, 4), (4, 5, 1, 0), (2, 6, 4, 0), (7, 3, 1, 5)])
_uv = me_004_1.uv_layers.new(name='UV贴图')
_uv.uv.foreach_set('vector', [0.375, 0.0, 0.625, 0.0, 0.625, 0.25, 0.375, 0.25, 0.375, 0.25, 0.625, 0.25, 0.625, 0.5, 0.375, 0.5, 0.375, 0.5, 0.625, 0.5, 0.625, 0.75, 0.375, 0.75, 0.375, 0.75, 0.625, 0.75, 0.625, 1.0, 0.375, 1.0, 0.125, 0.5, 0.375, 0.5, 0.375, 0.75, 0.125, 0.75, 0.625, 0.5, 0.875, 0.5, 0.875, 0.75, 0.625, 0.75])
me_004_1.materials.append(mat_productmat)
me_004_1.update()
me_005_1 = bpy.data.meshes.new('立方体.005')
me_005_1.from_pydata([(-0.25, -0.25, -0.25), (-0.25, -0.25, 0.25), (-0.25, 0.25, -0.25), (-0.25, 0.25, 0.25), (0.25, -0.25, -0.25), (0.25, -0.25, 0.25), (0.25, 0.25, -0.25), (0.25, 0.25, 0.25)], [], [(0, 1, 3, 2), (2, 3, 7, 6), (6, 7, 5, 4), (4, 5, 1, 0), (2, 6, 4, 0), (7, 3, 1, 5)])
_uv = me_005_1.uv_layers.new(name='UV贴图')
_uv.uv.foreach_set('vector', [0.375, 0.0, 0.625, 0.0, 0.625, 0.25, 0.375, 0.25, 0.375, 0.25, 0.625, 0.25, 0.625, 0.5, 0.375, 0.5, 0.375, 0.5, 0.625, 0.5, 0.625, 0.75, 0.375, 0.75, 0.375, 0.75, 0.625, 0.75, 0.625, 1.0, 0.375, 1.0, 0.125, 0.5, 0.375, 0.5, 0.375, 0.75, 0.125, 0.75, 0.625, 0.5, 0.875, 0.5, 0.875, 0.75, 0.625, 0.75])
me_005_1.materials.append(mat_productmat)
me_005_1.update()
me_010 = bpy.data.meshes.new('柱体.010')
me_010.from_pydata([(0.0, 0.5, -0.15), (0.0, 0.5, 0.15), (0.09755, 0.4904, -0.15), (0.09755, 0.4904, 0.15), (0.1913, 0.4619, -0.15), (0.1913, 0.4619, 0.15), (0.2778, 0.4157, -0.15), (0.2778, 0.4157, 0.15), (0.3536, 0.3536, -0.15), (0.3536, 0.3536, 0.15), (0.4157, 0.2778, -0.15), (0.4157, 0.2778, 0.15), (0.4619, 0.1913, -0.15), (0.4619, 0.1913, 0.15), (0.4904, 0.09755, -0.15), (0.4904, 0.09755, 0.15), (0.5, 0.0, -0.15), (0.5, 0.0, 0.15), (0.4904, -0.09755, -0.15), (0.4904, -0.09755, 0.15), (0.4619, -0.1913, -0.15), (0.4619, -0.1913, 0.15), (0.4157, -0.2778, -0.15), (0.4157, -0.2778, 0.15), (0.3536, -0.3536, -0.15), (0.3536, -0.3536, 0.15), (0.2778, -0.4157, -0.15), (0.2778, -0.4157, 0.15), (0.1913, -0.4619, -0.15), (0.1913, -0.4619, 0.15), (0.09755, -0.4904, -0.15), (0.09755, -0.4904, 0.15), (0.0, -0.5, -0.15), (0.0, -0.5, 0.15), (-0.09755, -0.4904, -0.15), (-0.09755, -0.4904, 0.15), (-0.1913, -0.4619, -0.15), (-0.1913, -0.4619, 0.15), (-0.2778, -0.4157, -0.15), (-0.2778, -0.4157, 0.15), (-0.3536, -0.3536, -0.15), (-0.3536, -0.3536, 0.15), (-0.4157, -0.2778, -0.15), (-0.4157, -0.2778, 0.15), (-0.4619, -0.1913, -0.15), (-0.4619, -0.1913, 0.15), (-0.4904, -0.09755, -0.15), (-0.4904, -0.09755, 0.15), (-0.5, 0.0, -0.15), (-0.5, 0.0, 0.15), (-0.4904, 0.09755, -0.15), (-0.4904, 0.09755, 0.15), (-0.4619, 0.1913, -0.15), (-0.4619, 0.1913, 0.15), (-0.4157, 0.2778, -0.15), (-0.4157, 0.2778, 0.15), (-0.3536, 0.3536, -0.15), (-0.3536, 0.3536, 0.15), (-0.2778, 0.4157, -0.15), (-0.2778, 0.4157, 0.15), (-0.1913, 0.4619, -0.15), (-0.1913, 0.4619, 0.15), (-0.09755, 0.4904, -0.15), (-0.09755, 0.4904, 0.15)], [], [(0, 1, 3, 2), (2, 3, 5, 4), (4, 5, 7, 6), (6, 7, 9, 8), (8, 9, 11, 10), (10, 11, 13, 12), (12, 13, 15, 14), (14, 15, 17, 16), (16, 17, 19, 18), (18, 19, 21, 20), (20, 21, 23, 22), (22, 23, 25, 24), (24, 25, 27, 26), (26, 27, 29, 28), (28, 29, 31, 30), (30, 31, 33, 32), (32, 33, 35, 34), (34, 35, 37, 36), (36, 37, 39, 38), (38, 39, 41, 40), (40, 41, 43, 42), (42, 43, 45, 44), (44, 45, 47, 46), (46, 47, 49, 48), (48, 49, 51, 50), (50, 51, 53, 52), (52, 53, 55, 54), (54, 55, 57, 56), (56, 57, 59, 58), (58, 59, 61, 60), (3, 1, 63, 61, 59, 57, 55, 53, 51, 49, 47, 45, 43, 41, 39, 37, 35, 33, 31, 29, 27, 25, 23, 21, 19, 17, 15, 13, 11, 9, 7, 5), (60, 61, 63, 62), (62, 63, 1, 0), (0, 2, 4, 6, 8, 10, 12, 14, 16, 18, 20, 22, 24, 26, 28, 30, 32, 34, 36, 38, 40, 42, 44, 46, 48, 50, 52, 54, 56, 58, 60, 62)])
_uv = me_010.uv_layers.new(name='UV贴图')
_uv.uv.foreach_set('vector', [1.0, 0.5, 1.0, 1.0, 0.9688, 1.0, 0.9688, 0.5, 0.9688, 0.5, 0.9688, 1.0, 0.9375, 1.0, 0.9375, 0.5, 0.9375, 0.5, 0.9375, 1.0, 0.9062, 1.0, 0.9062, 0.5, 0.9062, 0.5, 0.9062, 1.0, 0.875, 1.0, 0.875, 0.5, 0.875, 0.5, 0.875, 1.0, 0.8438, 1.0, 0.8438, 0.5, 0.8438, 0.5, 0.8438, 1.0, 0.8125, 1.0, 0.8125, 0.5, 0.8125, 0.5, 0.8125, 1.0, 0.7812, 1.0, 0.7812, 0.5, 0.7812, 0.5, 0.7812, 1.0, 0.75, 1.0, 0.75, 0.5, 0.75, 0.5, 0.75, 1.0, 0.7188, 1.0, 0.7188, 0.5, 0.7188, 0.5, 0.7188, 1.0, 0.6875, 1.0, 0.6875, 0.5, 0.6875, 0.5, 0.6875, 1.0, 0.6562, 1.0, 0.6562, 0.5, 0.6562, 0.5, 0.6562, 1.0, 0.625, 1.0, 0.625, 0.5, 0.625, 0.5, 0.625, 1.0, 0.5938, 1.0, 0.5938, 0.5, 0.5938, 0.5, 0.5938, 1.0, 0.5625, 1.0, 0.5625, 0.5, 0.5625, 0.5, 0.5625, 1.0, 0.5312, 1.0, 0.5312, 0.5, 0.5312, 0.5, 0.5312, 1.0, 0.5, 1.0, 0.5, 0.5, 0.5, 0.5, 0.5, 1.0, 0.4688, 1.0, 0.4688, 0.5, 0.4688, 0.5, 0.4688, 1.0, 0.4375, 1.0, 0.4375, 0.5, 0.4375, 0.5, 0.4375, 1.0, 0.4062, 1.0, 0.4062, 0.5, 0.4062, 0.5, 0.4062, 1.0, 0.375, 1.0, 0.375, 0.5, 0.375, 0.5, 0.375, 1.0, 0.3438, 1.0, 0.3438, 0.5, 0.3438, 0.5, 0.3438, 1.0, 0.3125, 1.0, 0.3125, 0.5, 0.3125, 0.5, 0.3125, 1.0, 0.2812, 1.0, 0.2812, 0.5, 0.2812, 0.5, 0.2812, 1.0, 0.25, 1.0, 0.25, 0.5, 0.25, 0.5, 0.25, 1.0, 0.2188, 1.0, 0.2188, 0.5, 0.2188, 0.5, 0.2188, 1.0, 0.1875, 1.0, 0.1875, 0.5, 0.1875, 0.5, 0.1875, 1.0, 0.1562, 1.0, 0.1562, 0.5, 0.1562, 0.5, 0.1562, 1.0, 0.125, 1.0, 0.125, 0.5, 0.125, 0.5, 0.125, 1.0, 0.09375, 1.0, 0.09375, 0.5, 0.09375, 0.5, 0.09375, 1.0, 0.0625, 1.0, 0.0625, 0.5, 0.2968, 0.4854, 0.25, 0.49, 0.2032, 0.4854, 0.1582, 0.4717, 0.1167, 0.4496, 0.08029, 0.4197, 0.05045, 0.3833, 0.02827, 0.3418, 0.01461, 0.2968, 0.01, 0.25, 0.01461, 0.2032, 0.02827, 0.1582, 0.05045, 0.1167, 0.08029, 0.08029, 0.1167, 0.05045, 0.1582, 0.02827, 0.2032, 0.01461, 0.25, 0.01, 0.2968, 0.01461, 0.3418, 0.02827, 0.3833, 0.05045, 0.4197, 0.08029, 0.4496, 0.1167, 0.4717, 0.1582, 0.4854, 0.2032, 0.49, 0.25, 0.4854, 0.2968, 0.4717, 0.3418, 0.4496, 0.3833, 0.4197, 0.4197, 0.3833, 0.4496, 0.3418, 0.4717, 0.0625, 0.5, 0.0625, 1.0, 0.03125, 1.0, 0.03125, 0.5, 0.03125, 0.5, 0.03125, 1.0, 0.0, 1.0, 0.0, 0.5, 0.75, 0.49, 0.7968, 0.4854, 0.8418, 0.4717, 0.8833, 0.4496, 0.9197, 0.4197, 0.9496, 0.3833, 0.9717, 0.3418, 0.9854, 0.2968, 0.99, 0.25, 0.9854, 0.2032, 0.9717, 0.1582, 0.9496, 0.1167, 0.9197, 0.08029, 0.8833, 0.05045, 0.8418, 0.02827, 0.7968, 0.01461, 0.75, 0.01, 0.7032, 0.01461, 0.6582, 0.02827, 0.6167, 0.05045, 0.5803, 0.08029, 0.5504, 0.1167, 0.5283, 0.1582, 0.5146, 0.2032, 0.51, 0.25, 0.5146, 0.2968, 0.5283, 0.3418, 0.5504, 0.3833, 0.5803, 0.4197, 0.6167, 0.4496, 0.6582, 0.4717, 0.7032, 0.4854])
me_010.materials.append(mat_robotmat)
me_010.update()
me_011 = bpy.data.meshes.new('柱体.011')
me_011.from_pydata([(0.0, 0.12, -1.0), (0.0, 0.12, 1.0), (0.02341, 0.1177, -1.0), (0.02341, 0.1177, 1.0), (0.04592, 0.1109, -1.0), (0.04592, 0.1109, 1.0), (0.06667, 0.09978, -1.0), (0.06667, 0.09978, 1.0), (0.08485, 0.08485, -1.0), (0.08485, 0.08485, 1.0), (0.09978, 0.06667, -1.0), (0.09978, 0.06667, 1.0), (0.1109, 0.04592, -1.0), (0.1109, 0.04592, 1.0), (0.1177, 0.02341, -1.0), (0.1177, 0.02341, 1.0), (0.12, 0.0, -1.0), (0.12, 0.0, 1.0), (0.1177, -0.02341, -1.0), (0.1177, -0.02341, 1.0), (0.1109, -0.04592, -1.0), (0.1109, -0.04592, 1.0), (0.09978, -0.06667, -1.0), (0.09978, -0.06667, 1.0), (0.08485, -0.08485, -1.0), (0.08485, -0.08485, 1.0), (0.06667, -0.09978, -1.0), (0.06667, -0.09978, 1.0), (0.04592, -0.1109, -1.0), (0.04592, -0.1109, 1.0), (0.02341, -0.1177, -1.0), (0.02341, -0.1177, 1.0), (0.0, -0.12, -1.0), (0.0, -0.12, 1.0), (-0.02341, -0.1177, -1.0), (-0.02341, -0.1177, 1.0), (-0.04592, -0.1109, -1.0), (-0.04592, -0.1109, 1.0), (-0.06667, -0.09978, -1.0), (-0.06667, -0.09978, 1.0), (-0.08485, -0.08485, -1.0), (-0.08485, -0.08485, 1.0), (-0.09978, -0.06667, -1.0), (-0.09978, -0.06667, 1.0), (-0.1109, -0.04592, -1.0), (-0.1109, -0.04592, 1.0), (-0.1177, -0.02341, -1.0), (-0.1177, -0.02341, 1.0), (-0.12, 0.0, -1.0), (-0.12, 0.0, 1.0), (-0.1177, 0.02341, -1.0), (-0.1177, 0.02341, 1.0), (-0.1109, 0.04592, -1.0), (-0.1109, 0.04592, 1.0), (-0.09978, 0.06667, -1.0), (-0.09978, 0.06667, 1.0), (-0.08485, 0.08485, -1.0), (-0.08485, 0.08485, 1.0), (-0.06667, 0.09978, -1.0), (-0.06667, 0.09978, 1.0), (-0.04592, 0.1109, -1.0), (-0.04592, 0.1109, 1.0), (-0.02341, 0.1177, -1.0), (-0.02341, 0.1177, 1.0)], [], [(0, 1, 3, 2), (2, 3, 5, 4), (4, 5, 7, 6), (6, 7, 9, 8), (8, 9, 11, 10), (10, 11, 13, 12), (12, 13, 15, 14), (14, 15, 17, 16), (16, 17, 19, 18), (18, 19, 21, 20), (20, 21, 23, 22), (22, 23, 25, 24), (24, 25, 27, 26), (26, 27, 29, 28), (28, 29, 31, 30), (30, 31, 33, 32), (32, 33, 35, 34), (34, 35, 37, 36), (36, 37, 39, 38), (38, 39, 41, 40), (40, 41, 43, 42), (42, 43, 45, 44), (44, 45, 47, 46), (46, 47, 49, 48), (48, 49, 51, 50), (50, 51, 53, 52), (52, 53, 55, 54), (54, 55, 57, 56), (56, 57, 59, 58), (58, 59, 61, 60), (3, 1, 63, 61, 59, 57, 55, 53, 51, 49, 47, 45, 43, 41, 39, 37, 35, 33, 31, 29, 27, 25, 23, 21, 19, 17, 15, 13, 11, 9, 7, 5), (60, 61, 63, 62), (62, 63, 1, 0), (0, 2, 4, 6, 8, 10, 12, 14, 16, 18, 20, 22, 24, 26, 28, 30, 32, 34, 36, 38, 40, 42, 44, 46, 48, 50, 52, 54, 56, 58, 60, 62)])
_uv = me_011.uv_layers.new(name='UV贴图')
_uv.uv.foreach_set('vector', [1.0, 0.5, 1.0, 1.0, 0.9688, 1.0, 0.9688, 0.5, 0.9688, 0.5, 0.9688, 1.0, 0.9375, 1.0, 0.9375, 0.5, 0.9375, 0.5, 0.9375, 1.0, 0.9062, 1.0, 0.9062, 0.5, 0.9062, 0.5, 0.9062, 1.0, 0.875, 1.0, 0.875, 0.5, 0.875, 0.5, 0.875, 1.0, 0.8438, 1.0, 0.8438, 0.5, 0.8438, 0.5, 0.8438, 1.0, 0.8125, 1.0, 0.8125, 0.5, 0.8125, 0.5, 0.8125, 1.0, 0.7812, 1.0, 0.7812, 0.5, 0.7812, 0.5, 0.7812, 1.0, 0.75, 1.0, 0.75, 0.5, 0.75, 0.5, 0.75, 1.0, 0.7188, 1.0, 0.7188, 0.5, 0.7188, 0.5, 0.7188, 1.0, 0.6875, 1.0, 0.6875, 0.5, 0.6875, 0.5, 0.6875, 1.0, 0.6562, 1.0, 0.6562, 0.5, 0.6562, 0.5, 0.6562, 1.0, 0.625, 1.0, 0.625, 0.5, 0.625, 0.5, 0.625, 1.0, 0.5938, 1.0, 0.5938, 0.5, 0.5938, 0.5, 0.5938, 1.0, 0.5625, 1.0, 0.5625, 0.5, 0.5625, 0.5, 0.5625, 1.0, 0.5312, 1.0, 0.5312, 0.5, 0.5312, 0.5, 0.5312, 1.0, 0.5, 1.0, 0.5, 0.5, 0.5, 0.5, 0.5, 1.0, 0.4688, 1.0, 0.4688, 0.5, 0.4688, 0.5, 0.4688, 1.0, 0.4375, 1.0, 0.4375, 0.5, 0.4375, 0.5, 0.4375, 1.0, 0.4062, 1.0, 0.4062, 0.5, 0.4062, 0.5, 0.4062, 1.0, 0.375, 1.0, 0.375, 0.5, 0.375, 0.5, 0.375, 1.0, 0.3438, 1.0, 0.3438, 0.5, 0.3438, 0.5, 0.3438, 1.0, 0.3125, 1.0, 0.3125, 0.5, 0.3125, 0.5, 0.3125, 1.0, 0.2812, 1.0, 0.2812, 0.5, 0.2812, 0.5, 0.2812, 1.0, 0.25, 1.0, 0.25, 0.5, 0.25, 0.5, 0.25, 1.0, 0.2188, 1.0, 0.2188, 0.5, 0.2188, 0.5, 0.2188, 1.0, 0.1875, 1.0, 0.1875, 0.5, 0.1875, 0.5, 0.1875, 1.0, 0.1562, 1.0, 0.1562, 0.5, 0.1562, 0.5, 0.1562, 1.0, 0.125, 1.0, 0.125, 0.5, 0.125, 0.5, 0.125, 1.0, 0.09375, 1.0, 0.09375, 0.5, 0.09375, 0.5, 0.09375, 1.0, 0.0625, 1.0, 0.0625, 0.5, 0.2968, 0.4854, 0.25, 0.49, 0.2032, 0.4854, 0.1582, 0.4717, 0.1167, 0.4496, 0.08029, 0.4197, 0.05045, 0.3833, 0.02827, 0.3418, 0.01461, 0.2968, 0.01, 0.25, 0.01461, 0.2032, 0.02827, 0.1582, 0.05045, 0.1167, 0.08029, 0.08029, 0.1167, 0.05045, 0.1582, 0.02827, 0.2032, 0.01461, 0.25, 0.01, 0.2968, 0.01461, 0.3418, 0.02827, 0.3833, 0.05045, 0.4197, 0.08029, 0.4496, 0.1167, 0.4717, 0.1582, 0.4854, 0.2032, 0.49, 0.25, 0.4854, 0.2968, 0.4717, 0.3418, 0.4496, 0.3833, 0.4197, 0.4197, 0.3833, 0.4496, 0.3418, 0.4717, 0.0625, 0.5, 0.0625, 1.0, 0.03125, 1.0, 0.03125, 0.5, 0.03125, 0.5, 0.03125, 1.0, 0.0, 1.0, 0.0, 0.5, 0.75, 0.49, 0.7968, 0.4854, 0.8418, 0.4717, 0.8833, 0.4496, 0.9197, 0.4197, 0.9496, 0.3833, 0.9717, 0.3418, 0.9854, 0.2968, 0.99, 0.25, 0.9854, 0.2032, 0.9717, 0.1582, 0.9496, 0.1167, 0.9197, 0.08029, 0.8833, 0.05045, 0.8418, 0.02827, 0.7968, 0.01461, 0.75, 0.01, 0.7032, 0.01461, 0.6582, 0.02827, 0.6167, 0.05045, 0.5803, 0.08029, 0.5504, 0.1167, 0.5283, 0.1582, 0.5146, 0.2032, 0.51, 0.25, 0.5146, 0.2968, 0.5283, 0.3418, 0.5504, 0.3833, 0.5803, 0.4197, 0.6167, 0.4496, 0.6582, 0.4717, 0.7032, 0.4854])
me_011.materials.append(mat_robotmat)
me_011.update()
me_012 = bpy.data.meshes.new('柱体.012')
me_012.from_pydata([(0.0, 0.1, -0.75), (0.0, 0.1, 0.75), (0.01951, 0.09808, -0.75), (0.01951, 0.09808, 0.75), (0.03827, 0.09239, -0.75), (0.03827, 0.09239, 0.75), (0.05556, 0.08315, -0.75), (0.05556, 0.08315, 0.75), (0.07071, 0.07071, -0.75), (0.07071, 0.07071, 0.75), (0.08315, 0.05556, -0.75), (0.08315, 0.05556, 0.75), (0.09239, 0.03827, -0.75), (0.09239, 0.03827, 0.75), (0.09808, 0.01951, -0.75), (0.09808, 0.01951, 0.75), (0.1, 0.0, -0.75), (0.1, 0.0, 0.75), (0.09808, -0.01951, -0.75), (0.09808, -0.01951, 0.75), (0.09239, -0.03827, -0.75), (0.09239, -0.03827, 0.75), (0.08315, -0.05556, -0.75), (0.08315, -0.05556, 0.75), (0.07071, -0.07071, -0.75), (0.07071, -0.07071, 0.75), (0.05556, -0.08315, -0.75), (0.05556, -0.08315, 0.75), (0.03827, -0.09239, -0.75), (0.03827, -0.09239, 0.75), (0.01951, -0.09808, -0.75), (0.01951, -0.09808, 0.75), (0.0, -0.1, -0.75), (0.0, -0.1, 0.75), (-0.01951, -0.09808, -0.75), (-0.01951, -0.09808, 0.75), (-0.03827, -0.09239, -0.75), (-0.03827, -0.09239, 0.75), (-0.05556, -0.08315, -0.75), (-0.05556, -0.08315, 0.75), (-0.07071, -0.07071, -0.75), (-0.07071, -0.07071, 0.75), (-0.08315, -0.05556, -0.75), (-0.08315, -0.05556, 0.75), (-0.09239, -0.03827, -0.75), (-0.09239, -0.03827, 0.75), (-0.09808, -0.01951, -0.75), (-0.09808, -0.01951, 0.75), (-0.1, 0.0, -0.75), (-0.1, 0.0, 0.75), (-0.09808, 0.01951, -0.75), (-0.09808, 0.01951, 0.75), (-0.09239, 0.03827, -0.75), (-0.09239, 0.03827, 0.75), (-0.08315, 0.05556, -0.75), (-0.08315, 0.05556, 0.75), (-0.07071, 0.07071, -0.75), (-0.07071, 0.07071, 0.75), (-0.05556, 0.08315, -0.75), (-0.05556, 0.08315, 0.75), (-0.03827, 0.09239, -0.75), (-0.03827, 0.09239, 0.75), (-0.01951, 0.09808, -0.75), (-0.01951, 0.09808, 0.75)], [], [(0, 1, 3, 2), (2, 3, 5, 4), (4, 5, 7, 6), (6, 7, 9, 8), (8, 9, 11, 10), (10, 11, 13, 12), (12, 13, 15, 14), (14, 15, 17, 16), (16, 17, 19, 18), (18, 19, 21, 20), (20, 21, 23, 22), (22, 23, 25, 24), (24, 25, 27, 26), (26, 27, 29, 28), (28, 29, 31, 30), (30, 31, 33, 32), (32, 33, 35, 34), (34, 35, 37, 36), (36, 37, 39, 38), (38, 39, 41, 40), (40, 41, 43, 42), (42, 43, 45, 44), (44, 45, 47, 46), (46, 47, 49, 48), (48, 49, 51, 50), (50, 51, 53, 52), (52, 53, 55, 54), (54, 55, 57, 56), (56, 57, 59, 58), (58, 59, 61, 60), (3, 1, 63, 61, 59, 57, 55, 53, 51, 49, 47, 45, 43, 41, 39, 37, 35, 33, 31, 29, 27, 25, 23, 21, 19, 17, 15, 13, 11, 9, 7, 5), (60, 61, 63, 62), (62, 63, 1, 0), (0, 2, 4, 6, 8, 10, 12, 14, 16, 18, 20, 22, 24, 26, 28, 30, 32, 34, 36, 38, 40, 42, 44, 46, 48, 50, 52, 54, 56, 58, 60, 62)])
_uv = me_012.uv_layers.new(name='UV贴图')
_uv.uv.foreach_set('vector', [1.0, 0.5, 1.0, 1.0, 0.9688, 1.0, 0.9688, 0.5, 0.9688, 0.5, 0.9688, 1.0, 0.9375, 1.0, 0.9375, 0.5, 0.9375, 0.5, 0.9375, 1.0, 0.9062, 1.0, 0.9062, 0.5, 0.9062, 0.5, 0.9062, 1.0, 0.875, 1.0, 0.875, 0.5, 0.875, 0.5, 0.875, 1.0, 0.8438, 1.0, 0.8438, 0.5, 0.8438, 0.5, 0.8438, 1.0, 0.8125, 1.0, 0.8125, 0.5, 0.8125, 0.5, 0.8125, 1.0, 0.7812, 1.0, 0.7812, 0.5, 0.7812, 0.5, 0.7812, 1.0, 0.75, 1.0, 0.75, 0.5, 0.75, 0.5, 0.75, 1.0, 0.7188, 1.0, 0.7188, 0.5, 0.7188, 0.5, 0.7188, 1.0, 0.6875, 1.0, 0.6875, 0.5, 0.6875, 0.5, 0.6875, 1.0, 0.6562, 1.0, 0.6562, 0.5, 0.6562, 0.5, 0.6562, 1.0, 0.625, 1.0, 0.625, 0.5, 0.625, 0.5, 0.625, 1.0, 0.5938, 1.0, 0.5938, 0.5, 0.5938, 0.5, 0.5938, 1.0, 0.5625, 1.0, 0.5625, 0.5, 0.5625, 0.5, 0.5625, 1.0, 0.5312, 1.0, 0.5312, 0.5, 0.5312, 0.5, 0.5312, 1.0, 0.5, 1.0, 0.5, 0.5, 0.5, 0.5, 0.5, 1.0, 0.4688, 1.0, 0.4688, 0.5, 0.4688, 0.5, 0.4688, 1.0, 0.4375, 1.0, 0.4375, 0.5, 0.4375, 0.5, 0.4375, 1.0, 0.4062, 1.0, 0.4062, 0.5, 0.4062, 0.5, 0.4062, 1.0, 0.375, 1.0, 0.375, 0.5, 0.375, 0.5, 0.375, 1.0, 0.3438, 1.0, 0.3438, 0.5, 0.3438, 0.5, 0.3438, 1.0, 0.3125, 1.0, 0.3125, 0.5, 0.3125, 0.5, 0.3125, 1.0, 0.2812, 1.0, 0.2812, 0.5, 0.2812, 0.5, 0.2812, 1.0, 0.25, 1.0, 0.25, 0.5, 0.25, 0.5, 0.25, 1.0, 0.2188, 1.0, 0.2188, 0.5, 0.2188, 0.5, 0.2188, 1.0, 0.1875, 1.0, 0.1875, 0.5, 0.1875, 0.5, 0.1875, 1.0, 0.1562, 1.0, 0.1562, 0.5, 0.1562, 0.5, 0.1562, 1.0, 0.125, 1.0, 0.125, 0.5, 0.125, 0.5, 0.125, 1.0, 0.09375, 1.0, 0.09375, 0.5, 0.09375, 0.5, 0.09375, 1.0, 0.0625, 1.0, 0.0625, 0.5, 0.2968, 0.4854, 0.25, 0.49, 0.2032, 0.4854, 0.1582, 0.4717, 0.1167, 0.4496, 0.08029, 0.4197, 0.05045, 0.3833, 0.02827, 0.3418, 0.01461, 0.2968, 0.01, 0.25, 0.01461, 0.2032, 0.02827, 0.1582, 0.05045, 0.1167, 0.08029, 0.08029, 0.1167, 0.05045, 0.1582, 0.02827, 0.2032, 0.01461, 0.25, 0.01, 0.2968, 0.01461, 0.3418, 0.02827, 0.3833, 0.05045, 0.4197, 0.08029, 0.4496, 0.1167, 0.4717, 0.1582, 0.4854, 0.2032, 0.49, 0.25, 0.4854, 0.2968, 0.4717, 0.3418, 0.4496, 0.3833, 0.4197, 0.4197, 0.3833, 0.4496, 0.3418, 0.4717, 0.0625, 0.5, 0.0625, 1.0, 0.03125, 1.0, 0.03125, 0.5, 0.03125, 0.5, 0.03125, 1.0, 0.0, 1.0, 0.0, 0.5, 0.75, 0.49, 0.7968, 0.4854, 0.8418, 0.4717, 0.8833, 0.4496, 0.9197, 0.4197, 0.9496, 0.3833, 0.9717, 0.3418, 0.9854, 0.2968, 0.99, 0.25, 0.9854, 0.2032, 0.9717, 0.1582, 0.9496, 0.1167, 0.9197, 0.08029, 0.8833, 0.05045, 0.8418, 0.02827, 0.7968, 0.01461, 0.75, 0.01, 0.7032, 0.01461, 0.6582, 0.02827, 0.6167, 0.05045, 0.5803, 0.08029, 0.5504, 0.1167, 0.5283, 0.1582, 0.5146, 0.2032, 0.51, 0.25, 0.5146, 0.2968, 0.5283, 0.3418, 0.5504, 0.3833, 0.5803, 0.4197, 0.6167, 0.4496, 0.6582, 0.4717, 0.7032, 0.4854])
me_012.materials.append(mat_robotmat)
me_012.update()

# ---- objects
ob_factoryfloor = bpy.data.objects.new('FactoryFloor', me_001)
ob_conveyorbelt = bpy.data.objects.new('ConveyorBelt', me_x)
ob_leg__6__0_7 = bpy.data.objects.new('Leg_-6_-0.7', me_x_1)
ob_leg__6_0_7 = bpy.data.objects.new('Leg_-6_0.7', me_001_1)
ob_leg__3__0_7 = bpy.data.objects.new('Leg_-3_-0.7', me_002)
ob_leg__3_0_7 = bpy.data.objects.new('Leg_-3_0.7', me_003)
ob_leg_0__0_7 = bpy.data.objects.new('Leg_0_-0.7', me_004)
ob_leg_0_0_7 = bpy.data.objects.new('Leg_0_0.7', me_005)
ob_leg_3__0_7 = bpy.data.objects.new('Leg_3_-0.7', me_006)
ob_leg_3_0_7 = bpy.data.objects.new('Leg_3_0.7', me_007)
ob_leg_6__0_7 = bpy.data.objects.new('Leg_6_-0.7', me_008)
ob_leg_6_0_7 = bpy.data.objects.new('Leg_6_0.7', me_009)
ob_product_1 = bpy.data.objects.new('Product_1', me_001_2)
ob_product_2 = bpy.data.objects.new('Product_2', me_002_1)
ob_product_3 = bpy.data.objects.new('Product_3', me_003_1)
ob_product_4 = bpy.data.objects.new('Product_4', me_004_1)
ob_product_5 = bpy.data.objects.new('Product_5', me_005_1)
ob_robotbase = bpy.data.objects.new('RobotBase', me_010)
ob_robotarm1 = bpy.data.objects.new('RobotArm1', me_011)
ob_robotarm2 = bpy.data.objects.new('RobotArm2', me_012)
ob_ceilinglight = bpy.data.objects.new('CeilingLight', light_x)
ob_spotlight = bpy.data.objects.new('SpotLight', light_x_1)
ob_factorycamera = bpy.data.objects.new('FactoryCamera', cam_x)

# ---- transforms, parenting, visibility, modifiers, constraints
ob_factoryfloor.location = (0.0, 0.0, 0.0)
ob_conveyorbelt.location = (0.0, 0.0, 0.3)
ob_conveyorbelt.scale = (8.0, 0.8, 0.15)
ob_leg__6__0_7.location = (-6.0, -0.7, 0.0)
ob_leg__6_0_7.location = (-6.0, 0.7, 0.0)
ob_leg__3__0_7.location = (-3.0, -0.7, 0.0)
ob_leg__3_0_7.location = (-3.0, 0.7, 0.0)
ob_leg_0__0_7.location = (0.0, -0.7, 0.0)
ob_leg_0_0_7.location = (0.0, 0.7, 0.0)
ob_leg_3__0_7.location = (3.0, -0.7, 0.0)
ob_leg_3_0_7.location = (3.0, 0.7, 0.0)
ob_leg_6__0_7.location = (6.0, -0.7, 0.0)
ob_leg_6_0_7.location = (6.0, 0.7, 0.0)
ob_product_1.location = (-5.0, 0.0, 0.7)
ob_product_2.location = (-2.5, 0.0, 0.7)
ob_product_3.location = (0.0, 0.0, 0.7)
ob_product_4.location = (2.5, 0.0, 0.7)
ob_product_5.location = (5.0, 0.0, 0.7)
ob_robotbase.location = (3.0, -3.0, 0.15)
ob_robotarm1.location = (3.0, -3.0, 1.3)
ob_robotarm2.location = (3.0, -2.2, 2.2)
ob_robotarm2.rotation_euler = (0.7854, 0.0, 0.0)
ob_ceilinglight.location = (0.0, 0.0, 8.0)
ob_spotlight.location = (3.0, -3.0, 4.0)
ob_factorycamera.location = (12.0, -8.0, 6.0)
ob_factorycamera.rotation_euler = (1.134, 0.0, 0.9599)

# ---- collection membership
col_collection.objects.link(ob_factoryfloor)
col_collection.objects.link(ob_conveyorbelt)
col_collection.objects.link(ob_leg__6__0_7)
col_collection.objects.link(ob_leg__6_0_7)
col_collection.objects.link(ob_leg__3__0_7)
col_collection.objects.link(ob_leg__3_0_7)
col_collection.objects.link(ob_leg_0__0_7)
col_collection.objects.link(ob_leg_0_0_7)
col_collection.objects.link(ob_leg_3__0_7)
col_collection.objects.link(ob_leg_3_0_7)
col_collection.objects.link(ob_leg_6__0_7)
col_collection.objects.link(ob_leg_6_0_7)
col_collection.objects.link(ob_product_1)
col_collection.objects.link(ob_product_2)
col_collection.objects.link(ob_product_3)
col_collection.objects.link(ob_product_4)
col_collection.objects.link(ob_product_5)
col_collection.objects.link(ob_robotbase)
col_collection.objects.link(ob_robotarm1)
col_collection.objects.link(ob_robotarm2)
col_collection.objects.link(ob_ceilinglight)
col_collection.objects.link(ob_spotlight)
col_collection.objects.link(ob_factorycamera)

# ---- scene / render settings (as saved in the file)
scene.camera = ob_factorycamera
scene.frame_start = 1; scene.frame_end = 250; scene.frame_set(1)
scene.render.engine = 'BLENDER_EEVEE_NEXT'
scene.render.resolution_x = 1280
scene.render.resolution_y = 720
scene.render.bake_bias = 0.0
scene.render.bake_samples = 0
scene.cycles.sampling_pattern = 'TABULATED_SOBOL'
scene.eevee.use_volume_custom_range = False
bpy.context.view_layer.update()
